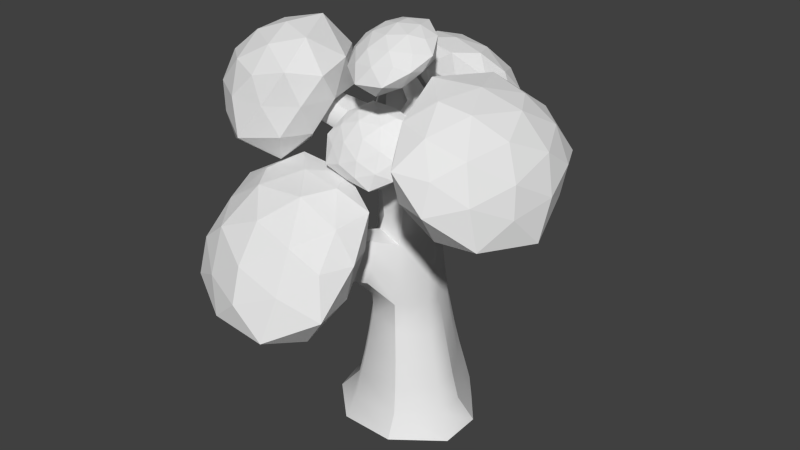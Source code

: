 # Source: deciduousB.blend  (saved by Blender 2.79.0; exported with 4.5.12 LTS)
import bpy
from mathutils import Matrix  # noqa: F401  (used for matrix-valued properties, if any)

bpy.ops.wm.read_factory_settings(use_empty=True)
scene = bpy.context.scene
scene.name = 'Scene'

# ---- collections
col_collection_1 = bpy.data.collections.new('Collection 1'); scene.collection.children.link(col_collection_1)

# ---- materials (node trees are filled in below, after node groups)
mat_trunk = bpy.data.materials.new('trunk')
mat_trunk.alpha_threshold = 0.0
mat_trunk.use_transparent_shadow = False
mat_trunk.roughness = 0.5
mat_deciduousgreen = bpy.data.materials.new('deciduousGreen')
mat_deciduousgreen.alpha_threshold = 0.0
mat_deciduousgreen.use_transparent_shadow = False
mat_deciduousgreen.roughness = 0.5

# ---- node groups
ng_auto_smooth = bpy.data.node_groups.new('Auto Smooth', 'GeometryNodeTree')
_s = ng_auto_smooth.interface.new_socket(name='Geometry', in_out='OUTPUT', socket_type='NodeSocketGeometry')
_s = ng_auto_smooth.interface.new_socket(name='Geometry', in_out='INPUT', socket_type='NodeSocketGeometry')
_s = ng_auto_smooth.interface.new_socket(name='Angle', in_out='INPUT', socket_type='NodeSocketFloat')
_s.subtype = 'ANGLE'
_s.min_value = 0.0
_s.max_value = 3.142
ng_auto_smooth.is_modifier = True
_N = ng_auto_smooth.nodes; _L = ng_auto_smooth.links
n0 = _N.new('NodeGroupOutput'); n0.name = 'Group Output'; n0.location = (480, -100)
n1 = _N.new('NodeGroupInput'); n1.name = 'Group Input'; n1.location = (-420, -300)
n2 = _N.new('NodeGroupInput'); n2.name = 'Group Input.001'; n2.location = (-60, -100)
n3 = _N.new('GeometryNodeSetShadeSmooth'); n3.name = 'Set Shade Smooth'; n3.location = (120, -100)
n3.domain = 'EDGE'
n4 = _N.new('GeometryNodeSetShadeSmooth'); n4.name = 'Set Shade Smooth.001'; n4.location = (300, -100)
n5 = _N.new('GeometryNodeInputMeshEdgeAngle'); n5.name = 'Edge Angle'; n5.location = (-420, -220)
n6 = _N.new('GeometryNodeInputEdgeSmooth'); n6.name = 'Is Edge Smooth'; n6.location = (-60, -160)
n7 = _N.new('GeometryNodeInputShadeSmooth'); n7.name = 'Is Face Smooth'; n7.location = (-240, -340)
n8 = _N.new('FunctionNodeBooleanMath'); n8.name = 'Boolean Math'; n8.location = (-60, -220)
n9 = _N.new('FunctionNodeCompare'); n9.name = 'Compare'; n9.location = (-240, -180)
n9.operation = 'LESS_EQUAL'
_L.new(n5.outputs[0], n9.inputs[0])
_L.new(n4.outputs[0], n0.inputs[0])
_L.new(n1.outputs[1], n9.inputs[1])
_L.new(n9.outputs[0], n8.inputs[0])
_L.new(n7.outputs[0], n8.inputs[1])
_L.new(n2.outputs[0], n3.inputs[0])
_L.new(n6.outputs[0], n3.inputs[1])
_L.new(n3.outputs[0], n4.inputs[0])
_L.new(n8.outputs[0], n3.inputs[2])
n0.is_active_output = True

# ---- material node trees

# ---- world
world_world = bpy.data.worlds.new('World'); scene.world = world_world
world_world.color = (0.05088, 0.05088, 0.05088)
world_world.use_sun_shadow = False
world_world.sun_shadow_jitter_overblur = 0.0
world_world.cycles.sampling_method = 'NONE'
world_world.cycles.sample_map_resolution = 256

# ---- meshes
me_deciduousb = bpy.data.meshes.new('deciduousB')
me_deciduousb.from_pydata([(4.888, -1.821, 0.216), (2.141, 0.9178, 16.68), (-1.061, -3.771, 0.216), (-0.1721, 1.535, 16.8), (1.044, -1.544, 16.35), (-3.61, 1.674, 0.216), (1.019, 1.873, 16.14), (-1.35, 0.6482, 17.19), (3.819, -1.35, 3.149), (-0.4092, -2.001, 17.16), (-0.7014, -2.77, 2.938), (2.07, 4.059, 0.216), (1.786, 3.301, 3.058), (4.789, -1.012, 17.66), (-2.867, 1.352, 3.058), (2.975, -1.031, 6.114), (-0.4151, -2.039, 6.644), (-2.211, 1.085, 6.12), (1.518, 2.647, 6.118), (2.413, -0.5718, 9.441), (-1.734, 0.9347, 9.32), (1.293, 2.202, 9.287), (2.145, -0.7008, 12.31), (-0.2121, -1.256, 12.63), (-1.699, 0.823, 12.27), (1.317, 2.078, 12.46), (2.218, -3.866, 0.216), (4.308, -1.535, 1.635), (1.814, -2.749, 2.992), (-0.6524, -1.568, 15.71), (-1.449, 0.3761, 15.75), (-2.008, -1.023, 3.059), (0.9587, 1.868, 15.02), (1.022, -1.966, 15.5), (-1.216, -0.9761, 15.59), (1.952, 3.705, 1.529), (-0.2995, 1.723, 15.21), (3.484, 0.394, 3.024), (2.479, 1.065, 15.3), (1.656, -0.7767, 17.06), (2.022, 0.611, 13.83), (-0.8675, -3.175, 1.388), (-3.416, -1.555, 0.216), (-0.3815, 1.891, 14.41), (-3.27, 1.517, 1.529), (-1.352, 4.271, 0.216), (-0.7824, 2.905, 3.16), (-1.041, -0.7302, 13.93), (4.804, 0.7335, 0.216), (1.343, -1.377, 13.89), (1.344, -2.173, 6.177), (-1.393, -0.9195, 6.518), (-0.5817, 2.426, 6.193), (2.653, 0.5279, 5.996), (3.38, -1.185, 4.622), (-0.5458, -2.389, 4.684), (1.642, 2.949, 4.587), (-2.514, 1.208, 4.587), (1.666, -2.207, 9.954), (-1.754, -0.6496, 9.914), (-0.4554, 2.124, 9.33), (2.159, 0.5875, 9.283), (1.397, 2.388, 7.697), (2.566, -0.7498, 7.78), (-0.4097, -2.011, 7.965), (-1.941, 0.9883, 7.733), (1.183, -1.447, 12.46), (-1.091, -0.6586, 12.48), (-2.557, 3.798, 13.71), (2.012, 0.6476, 12.31), (-1.528, 0.947, 10.88), (1.184, 2.09, 10.82), (2.048, -0.4744, 10.92), (-0.2699, -1.505, 11.94), (-1.315, -0.5811, 11.1), (1.938, 0.6056, 10.71), (1.033, -1.497, 11.34), (1.147, -1.98, 7.822), (-0.504, 2.241, 7.762), (-1.349, -1.251, 8.284), (-0.4099, 2.005, 10.52), (-0.6742, 2.647, 4.675), (-1.745, -0.9128, 4.601), (3.044, 0.4772, 4.506), (2.234, 0.5882, 7.569), (1.603, -2.458, 4.494), (3.9, 0.4137, 1.54), (0.8695, 1.919, 13.92), (-1.392, 0.8845, 13.76), (2.0, -3.062, 1.494), (2.251, 2.149, 18.04), (-0.2293, -1.337, 14.02), (-0.9751, 3.365, 1.743), (-2.306, -1.148, 1.529), (2.357, -0.7472, 13.56), (-2.127, 2.302, 13.0), (0.5921, 3.435, 13.01), (-0.7183, 2.746, 14.56), (-2.705, 5.082, 13.78), (-1.987, 2.411, 11.78), (0.4146, 3.417, 11.78), (-0.8358, 3.029, 11.52), (0.3575, 3.293, 14.21), (-1.874, 2.362, 14.21), (-0.1738, 4.796, 13.71), (-1.341, 4.237, 15.04), (3.43, -0.2907, 17.19), (-2.411, 3.883, 12.66), (-0.3372, 4.752, 12.66), (-1.415, 4.415, 12.39), (-0.3625, 4.662, 14.69), (-2.35, 3.834, 14.6), (-0.9857, 5.803, 13.78), (-1.856, 5.468, 14.72), (-2.065, 5.966, 13.8), (-2.436, 4.95, 13.07), (-1.08, 5.518, 13.07), (-1.885, 5.536, 12.83), (-1.086, 5.46, 14.46), (-2.39, 4.913, 14.46), (2.755, -1.917, 17.06), (5.686, -1.643, 17.34), (2.664, -2.297, 15.99), (3.671, 0.07327, 15.99), (3.052, -1.243, 17.29), (3.42, -0.2977, 14.8), (2.768, -1.873, 14.8), (3.237, -1.147, 14.56), (4.248, -2.333, 17.66), (-2.448, -6.935, 11.25), (4.144, -2.753, 16.66), (5.012, -0.6412, 16.66), (4.518, -1.672, 17.77), (4.792, -1.012, 15.64), (4.25, -2.335, 15.64), (4.542, -1.682, 15.54), (5.33, -2.512, 17.34), (6.092, -2.317, 16.69), (5.604, -2.882, 16.68), (6.141, -1.571, 16.68), (5.681, -2.148, 17.46), (5.688, -1.643, 16.01), (5.332, -2.514, 16.01), (5.684, -2.149, 15.9), (0.6944, -3.352, 10.46), (-1.912, -2.402, 10.78), (-0.8646, -3.162, 9.227), (-0.6928, -2.738, 12.21), (-1.569, -2.374, 11.73), (0.1585, -3.046, 11.93), (0.2751, -3.245, 9.442), (-1.749, -2.583, 9.58), (-0.1891, -4.817, 10.94), (-2.356, -3.885, 11.0), (-1.379, -4.428, 9.773), (-1.27, -4.162, 12.22), (-1.98, -3.87, 11.88), (-0.5778, -4.43, 11.95), (-0.5629, -4.706, 10.01), (-2.176, -4.034, 10.13), (-1.611, -6.969, 11.27), (-3.003, -6.281, 11.26), (-2.351, -6.679, 10.45), (-2.278, -6.5, 12.06), (-2.657, -6.11, 11.91), (-1.735, -6.488, 11.91), (-1.755, -6.655, 10.58), (-2.76, -6.243, 10.58), (2.158, 0.3856, 18.6), (-0.007626, 0.9946, 18.19), (-0.6841, -0.5371, 18.39), (0.4516, -1.554, 18.09), (-0.9144, 0.3588, 18.14), (-0.4269, -1.791, 18.25), (1.586, -0.7563, 17.89), (0.2612, -0.1233, 18.32), (0.68, 2.785, 18.03), (1.559, 2.746, 17.67), (2.054, 1.649, 18.85), (0.5412, 2.314, 18.85), (1.483, 2.496, 18.66), (1.187, 1.655, 19.26), (-2.307, -0.2677, 17.63), (-1.289, -2.224, 17.69), (-1.387, -2.003, 16.91), (-2.282, -0.4448, 16.95), (-1.903, -1.552, 16.61), (-1.758, -1.359, 18.64), (-2.426, -0.6886, 18.47), (-1.136, -1.99, 18.35), (1.228, -0.559, 19.98), (2.064, -1.288, 19.53), (1.395, -1.234, 19.69), (2.122, -0.542, 20.06), (-4.625, -2.338, 19.0), (-4.742, -1.486, 18.4), (-4.203, -2.881, 18.84), (-4.34, -2.693, 18.12), (-4.579, -1.543, 17.87), (-4.848, -2.391, 18.03), (-4.316, -2.127, 19.48), (-4.532, -1.566, 18.94), (-4.002, -2.565, 19.29), (-0.7102, 0.8274, 20.01), (-0.9189, 1.374, 19.53), (-1.371, 0.4763, 19.9), (-1.579, 1.023, 19.42), (3.334, 2.558, 0.216), (-2.012, 0.07779, 6.332), (-1.921, 0.1219, 9.636), (-1.586, 0.0229, 12.38), (1.695, 1.523, 16.37), (2.262, 1.659, 6.024), (1.888, 1.471, 9.304), (1.817, 1.451, 12.39), (-1.558, 0.1626, 11.11), (1.718, 1.428, 10.77), (-1.869, -0.1259, 8.03), (-2.294, 0.08861, 4.623), (2.501, 1.789, 4.546), (2.133, 1.516, 7.738), (-1.592, -0.3757, 15.53), (1.821, 1.61, 15.15), (-2.6, 0.1055, 3.093), (1.577, 1.383, 13.87), (-1.364, -0.09633, 13.86), (-3.666, 0.02933, 0.216), (2.614, 1.983, 3.118), (2.836, 2.217, 1.614), (-2.948, 0.1394, 1.59), (0.103, 0.6414, 18.55), (-0.6841, -0.5371, 18.39), (2.035, 2.565, 17.84), (0.8255, 2.029, 19.22), (1.846, 2.183, 18.87), (-2.276, -0.9376, 16.5), (-2.31, -0.9093, 18.8), (-4.837, -1.968, 18.95), (-4.922, -2.071, 17.98), (-4.437, -1.821, 19.5), (-0.7745, 1.214, 19.9), (-1.632, 0.7581, 19.74), (1.513, -2.312, 22.34), (1.918, -2.618, 22.18), (1.61, -2.749, 22.21), (1.965, -2.182, 22.54), (1.668, -1.971, 20.64), (1.547, -1.391, 20.94), (1.939, -1.513, 21.49), (2.064, -1.938, 20.97), (-1.926, -5.787, 11.12), (-2.172, -2.74, 14.68), (1.974, -5.271, 12.93), (1.239, -8.939, 8.943), (-4.36, -9.181, 9.285), (-6.255, -5.499, 12.46), (0.2557, -5.405, 15.92), (2.106, -8.803, 13.05), (-1.654, -11.19, 11.01), (-5.723, -9.147, 12.68), (-4.54, -5.662, 15.78), (-1.913, -8.968, 14.77), (0.3266, -5.116, 11.76), (-2.054, -3.521, 12.44), (0.4103, -3.507, 13.93), (-4.913, -3.192, 13.6), (-4.38, -5.142, 11.32), (-0.2284, -6.905, 9.288), (2.176, -6.952, 10.87), (-3.325, -7.269, 9.602), (-1.698, -9.381, 8.567), (-5.627, -7.497, 10.78), (-3.942, -3.434, 16.13), (-6.533, -5.065, 14.72), (1.904, -4.846, 14.88), (-0.6188, -3.673, 15.99), (2.776, -9.482, 10.85), (2.792, -7.024, 13.04), (-3.248, -10.96, 9.664), (0.1381, -11.14, 9.415), (-6.33, -7.48, 12.62), (-5.793, -9.692, 10.7), (-2.165, -5.196, 16.21), (1.598, -6.982, 14.63), (0.5231, -10.27, 11.81), (-3.937, -10.47, 11.62), (-5.602, -7.359, 14.35), (-0.617, -7.154, 15.82), (-3.465, -7.303, 15.7), (0.4342, -9.151, 14.08), (-1.758, -10.53, 12.89), (-4.169, -9.39, 13.89), (-1.764, 5.034, 13.78), (1.106, 7.572, 12.39), (0.998, 5.367, 16.22), (-2.804, 2.967, 17.3), (-5.641, 4.897, 14.02), (-3.454, 7.388, 11.02), (0.9507, 8.241, 15.64), (-1.052, 5.994, 18.51), (-5.161, 5.823, 17.2), (-5.356, 8.003, 13.61), (-1.653, 9.564, 12.79), (-2.695, 8.519, 16.18), (-0.07074, 4.91, 14.96), (-0.02689, 5.821, 12.61), (1.602, 6.359, 14.39), (-0.8995, 7.573, 10.7), (-2.561, 5.801, 11.87), (-2.179, 3.383, 15.3), (-0.5453, 3.925, 17.02), (-3.863, 4.481, 13.55), (-4.65, 3.589, 15.69), (-4.862, 6.144, 12.38), (0.192, 9.435, 11.88), (-2.624, 9.316, 10.97), (1.875, 6.862, 16.23), (1.591, 8.288, 14.12), (-1.785, 4.027, 18.96), (0.5179, 5.42, 17.9), (-6.277, 5.077, 15.82), (-4.674, 3.898, 18.04), (-4.71, 7.909, 12.19), (-6.316, 6.494, 13.59), (-0.0576, 9.101, 14.04), (0.3591, 7.211, 17.41), (-3.24, 5.737, 18.28), (-5.766, 6.949, 15.45), (-3.646, 8.961, 12.89), (-0.5961, 8.698, 16.09), (-2.159, 9.464, 14.38), (-1.834, 7.33, 17.7), (-4.173, 7.225, 16.95), (-4.354, 8.528, 14.89), (-3.845, -2.098, 18.34), (-6.564, -3.02, 15.89), (-7.01, -0.04389, 18.47), (-3.68, 0.2578, 21.31), (-2.112, -3.705, 20.86), (-3.626, -5.477, 17.65), (-9.396, -2.327, 18.52), (-8.132, -0.6864, 21.43), (-5.453, -2.855, 22.87), (-5.146, -5.765, 20.78), (-7.651, -5.483, 18.15), (-8.366, -3.916, 21.07), (-5.128, -0.6895, 18.07), (-4.478, -2.249, 16.45), (-6.947, -1.14, 16.82), (-4.587, -4.559, 15.89), (-2.978, -3.713, 17.5), (-2.871, -0.4767, 19.4), (-5.426, 0.548, 19.82), (-2.209, -2.759, 19.36), (-2.369, -1.673, 21.31), (-2.701, -4.8, 19.35), (-7.693, -4.896, 16.37), (-5.788, -6.432, 17.38), (-8.917, -0.7411, 18.21), (-8.81, -2.639, 16.96), (-6.429, 0.4789, 22.07), (-7.978, 0.1345, 20.08), (-3.479, -3.433, 22.55), (-4.489, -1.084, 23.1), (-4.402, -5.966, 19.36), (-3.258, -5.302, 21.22), (-8.95, -4.049, 18.1), (-9.172, -1.261, 19.98), (-6.877, -1.555, 22.53), (-5.132, -4.521, 22.13), (-6.436, -6.075, 19.43), (-9.365, -3.141, 19.81), (-8.313, -4.97, 19.6), (-8.57, -2.196, 21.48), (-7.026, -3.44, 22.3), (-6.867, -5.155, 21.14), (4.984, -1.889, 16.31), (6.924, -5.968, 15.37), (4.262, -5.724, 18.85), (3.523, -0.6828, 20.3), (7.209, 2.218, 17.9), (9.001, -0.8271, 14.97), (7.191, -6.715, 18.78), (5.556, -4.067, 21.48), (7.356, 0.4574, 21.01), (10.04, 0.4492, 18.02), (10.01, -3.977, 16.69), (8.913, -3.038, 20.01), (4.442, -4.077, 17.65), (5.706, -4.052, 15.46), (5.18, -6.458, 17.0), (8.056, -3.501, 14.13), (7.004, -1.205, 15.31), (3.86, -1.134, 18.13), (3.446, -3.536, 19.71), (6.065, 0.4944, 17.01), (5.218, 1.389, 19.14), (8.294, 1.014, 16.38), (9.189, -5.707, 15.41), (10.46, -2.501, 15.07), (5.398, -7.283, 18.97), (7.186, -7.284, 17.15), (4.03, -2.605, 21.93), (4.503, -5.384, 20.6), (7.455, 2.218, 19.88), (5.325, 0.658, 21.58), (9.9, 0.07078, 16.49), (9.174, 2.238, 17.95), (8.819, -5.843, 17.62), (6.216, -5.861, 20.36), (6.299, -1.68, 21.68), (8.916, 0.9421, 19.64), (10.5, -1.614, 17.16), (8.187, -5.282, 19.56), (9.81, -3.661, 18.33), (7.228, -3.702, 21.09), (8.259, -1.105, 20.81), (9.854, -1.079, 19.11), (1.483, 2.496, 18.66), (3.531, 4.278, 17.12), (4.177, 1.848, 19.46), (1.339, 0.2751, 21.1), (-1.242, 2.727, 19.98), (0.03054, 4.93, 17.62), (4.61, 4.196, 19.51), (3.477, 2.092, 21.79), (0.1859, 2.709, 22.16), (-0.6103, 5.172, 20.06), (2.138, 6.129, 18.51), (2.155, 4.692, 21.1), (2.974, 1.888, 18.85), (2.51, 3.102, 17.39), (4.271, 2.894, 18.12), (1.696, 4.847, 16.64), (0.562, 3.554, 17.71), (1.289, 0.9214, 19.55), (3.039, 0.7858, 20.31), (-0.1474, 2.357, 19.08), (-0.3121, 1.289, 20.65), (-0.8347, 3.915, 18.81), (3.089, 5.798, 17.29), (0.8968, 6.203, 17.53), (5.016, 2.874, 19.39), (4.549, 4.399, 18.2), (2.682, 0.691, 22.0), (4.168, 1.685, 20.74), (-1.01, 2.588, 21.37), (0.4503, 1.104, 22.25), (-0.4715, 5.196, 18.82), (-1.495, 4.077, 20.1), (3.63, 5.397, 18.85), (4.375, 3.051, 20.73), (1.822, 2.196, 22.27), (-0.5187, 3.966, 21.27), (0.5717, 5.959, 19.18), (3.672, 4.604, 20.39), (2.202, 5.726, 19.78), (2.969, 3.364, 21.7), (1.071, 3.716, 21.91), (0.5933, 5.173, 20.73), (1.807, -2.334, 21.85), (2.866, -0.8368, 23.04), (3.714, -2.913, 22.18), (2.08, -4.459, 20.98), (-0.1092, -3.245, 21.74), (0.3735, -1.138, 22.85), (3.421, -2.373, 23.6), (3.034, -4.291, 22.62), (0.8353, -4.498, 22.42), (-0.06195, -2.694, 23.3), (1.523, -1.399, 24.06), (1.731, -3.301, 23.7), (2.923, -2.544, 21.82), (2.414, -1.315, 22.15), (3.609, -1.785, 22.55), (1.538, -0.4528, 22.92), (1.007, -1.498, 22.11), (1.969, -3.286, 21.02), (3.14, -3.76, 21.47), (0.7303, -2.698, 21.53), (0.7841, -3.983, 21.17), (-0.03918, -2.187, 22.3), (2.253, -0.6167, 23.95), (0.6949, -0.76, 23.81), (4.068, -2.606, 22.98), (3.484, -1.487, 23.57), (2.862, -4.912, 21.72), (3.697, -3.796, 22.36), (0.02556, -4.188, 22.01), (1.276, -5.058, 21.58), (-0.03138, -1.903, 23.18), (-0.5596, -3.032, 22.57), (2.602, -1.726, 24.01), (3.467, -3.397, 23.16), (1.964, -4.646, 22.47), (0.1609, -3.702, 22.86), (0.5466, -1.915, 23.83), (2.717, -2.841, 23.8), (1.604, -2.275, 24.05), (2.474, -3.943, 23.21), (1.212, -4.059, 23.1), (0.6743, -3.028, 23.62), (-1.061, 1.057, 19.78), (-0.5267, 2.141, 19.73), (-0.1728, 1.082, 20.45), (-1.011, -0.05062, 20.42), (-2.141, 0.593, 19.78), (-1.832, 1.831, 19.36), (-0.3292, 2.203, 21.09), (-0.6615, 0.7402, 21.62), (-2.231, 0.3932, 21.14), (-2.798, 1.67, 20.25), (-1.635, 2.772, 20.34), (-1.732, 1.761, 21.38), (-0.4945, 1.022, 20.05), (-0.6814, 1.574, 19.56), (-0.1644, 1.633, 20.09), (-1.162, 2.158, 19.3), (-1.43, 1.424, 19.38), (-0.9535, 0.3771, 19.93), (-0.4566, 0.4549, 20.47), (-1.613, 0.7373, 19.63), (-1.668, 0.1376, 20.06), (-2.077, 1.21, 19.54), (-0.9034, 2.865, 19.8), (-1.923, 2.623, 19.47), (0.245, 1.628, 20.81), (-0.1007, 2.438, 20.36), (-0.653, -0.03792, 21.17), (-0.008892, 0.76, 21.1), (-2.489, 0.1882, 20.34), (-1.685, -0.2741, 20.85), (-2.528, 1.824, 19.57), (-2.824, 0.9698, 19.81), (-0.9083, 2.634, 20.71), (-0.3564, 1.449, 21.43), (-1.459, 0.4458, 21.47), (-2.638, 0.9492, 20.71), (-2.345, 2.306, 20.22), (-0.9673, 2.092, 21.36), (-1.732, 2.43, 20.9), (-1.187, 1.221, 21.66), (-2.073, 1.019, 21.38), (-2.415, 1.76, 20.9), (0.41, -2.32, 16.96), (-1.679, -2.517, 17.82), (0.3261, -1.489, 18.88), (2.623, -1.64, 17.59), (1.84, -3.481, 15.76), (-0.641, -3.901, 15.87), (-0.5568, -2.8, 19.18), (1.679, -2.409, 19.14), (2.546, -3.605, 17.38), (0.8107, -4.695, 16.39), (-1.096, -4.234, 17.52), (0.7616, -3.999, 18.27), (0.3103, -1.633, 17.91), (-0.8184, -2.099, 17.19), (-0.8314, -1.749, 18.53), (-1.634, -3.18, 16.54), (-0.243, -2.94, 16.13), (1.529, -1.626, 17.04), (1.512, -1.333, 18.4), (1.157, -2.739, 16.09), (2.469, -2.543, 16.47), (0.6393, -3.803, 15.68), (-2.004, -3.621, 17.72), (-1.392, -4.467, 16.47), (-0.3173, -1.912, 19.46), (-1.404, -2.648, 18.85), (2.6, -1.828, 18.78), (1.107, -1.743, 19.33), (2.607, -3.724, 16.4), (3.223, -2.689, 17.51), (0.09116, -4.499, 16.03), (1.501, -4.423, 15.75), (-1.071, -3.574, 18.48), (0.5406, -2.506, 19.4), (2.359, -2.97, 18.36), (1.84, -4.301, 16.75), (-0.2638, -4.689, 16.84), (0.01803, -3.442, 18.92), (-0.2877, -4.27, 17.94), (1.315, -3.21, 18.87), (1.811, -3.896, 17.86), (0.8204, -4.55, 17.28)], [], [(89, 28, 10, 41), (229, 223, 14, 44), (92, 46, 12, 35), (86, 37, 8, 27), (34, 29, 184, 186), (4, 33, 122, 120), (43, 88, 30, 36), (39, 4, 120, 124), (87, 43, 36, 32), (91, 49, 33, 29), (85, 54, 15, 50), (220, 62, 21, 213), (219, 56, 18, 212), (82, 55, 16, 51), (81, 57, 17, 52), (70, 24, 95, 99), (77, 58, 144, 150), (78, 65, 20, 60), (77, 63, 19, 58), (22, 69, 40, 94), (76, 72, 22, 66), (216, 71, 25, 214), (74, 73, 23, 67), (215, 74, 67, 210), (209, 59, 74, 215), (79, 64, 146, 151), (72, 75, 69, 22), (19, 61, 75, 72), (213, 21, 71, 216), (73, 76, 66, 23), (64, 77, 150, 146), (58, 19, 72, 76), (67, 23, 91, 47), (214, 25, 87, 224), (23, 66, 49, 91), (58, 76, 149, 144), (16, 50, 77, 64), (50, 15, 63, 77), (62, 78, 60, 21), (18, 52, 78, 62), (52, 17, 65, 78), (217, 79, 59, 209), (208, 51, 79, 217), (51, 16, 64, 79), (24, 88, 103, 95), (21, 60, 80, 71), (60, 20, 70, 80), (56, 81, 52, 18), (12, 46, 81, 56), (46, 14, 57, 81), (218, 82, 51, 208), (223, 31, 82, 218), (31, 10, 55, 82), (54, 83, 53, 15), (8, 37, 83, 54), (227, 12, 56, 219), (63, 84, 61, 19), (15, 53, 84, 63), (212, 18, 62, 220), (55, 85, 50, 16), (10, 28, 85, 55), (28, 8, 54, 85), (48, 86, 27, 0), (207, 228, 86, 48), (228, 227, 37, 86), (45, 92, 35, 11), (5, 44, 92, 45), (44, 14, 46, 92), (226, 229, 44, 5), (2, 41, 93, 42), (41, 10, 31, 93), (26, 89, 41, 2), (0, 27, 89, 26), (27, 8, 28, 89), (29, 33, 4, 9), (222, 32, 6, 211), (172, 7, 182, 188), (4, 39, 174, 171), (231, 172, 188, 236), (3, 7, 172, 169), (29, 9, 183, 184), (32, 36, 3, 6), (38, 1, 106, 123), (36, 30, 7, 3), (43, 87, 102, 97), (66, 22, 94, 49), (80, 70, 99, 101), (210, 67, 47, 225), (224, 87, 32, 222), (47, 91, 29, 34), (49, 94, 127, 126), (225, 47, 34, 221), (96, 100, 108, 104), (101, 99, 107, 109), (95, 103, 111, 68), (97, 102, 110, 105), (88, 43, 97, 103), (25, 71, 100, 96), (71, 80, 101, 100), (87, 25, 96, 102), (68, 111, 119, 98), (105, 110, 118, 113), (110, 104, 112, 118), (108, 109, 117, 116), (99, 95, 68, 107), (103, 97, 105, 111), (100, 101, 109, 108), (102, 96, 104, 110), (117, 115, 98, 114), (116, 117, 114, 112), (112, 114, 113, 118), (114, 98, 119, 113), (109, 107, 115, 117), (104, 108, 116, 112), (107, 68, 98, 115), (111, 105, 113, 119), (126, 127, 135, 134), (124, 120, 128, 132), (122, 126, 134, 130), (125, 123, 131, 133), (33, 49, 126, 122), (40, 38, 123, 125), (94, 40, 125, 127), (1, 39, 124, 106), (133, 131, 139, 141), (131, 13, 121, 139), (135, 133, 141, 143), (13, 132, 140, 121), (120, 122, 130, 128), (106, 124, 132, 13), (127, 125, 133, 135), (123, 106, 13, 131), (137, 139, 121, 140), (142, 143, 137, 138), (138, 137, 140, 136), (143, 141, 139, 137), (130, 134, 142, 138), (132, 128, 136, 140), (134, 135, 143, 142), (128, 130, 138, 136), (144, 149, 157, 152), (150, 144, 152, 158), (145, 151, 159, 153), (147, 148, 156, 155), (73, 74, 148, 147), (74, 59, 145, 148), (76, 73, 147, 149), (59, 79, 151, 145), (155, 156, 164, 163), (157, 155, 163, 165), (154, 158, 166, 162), (159, 154, 162, 167), (148, 145, 153, 156), (151, 146, 154, 159), (146, 150, 158, 154), (149, 147, 155, 157), (167, 162, 129, 161), (161, 129, 163, 164), (129, 160, 165, 163), (162, 166, 160, 129), (153, 159, 167, 161), (158, 152, 160, 166), (152, 157, 165, 160), (156, 153, 161, 164), (230, 169, 204, 240), (170, 173, 171, 175), (171, 174, 191, 192), (211, 6, 177, 232), (9, 4, 171, 173), (168, 1, 90, 178), (230, 175, 181, 233), (39, 1, 168, 174), (233, 181, 178, 234), (232, 177, 180, 234), (177, 176, 179, 180), (3, 169, 179, 176), (6, 3, 176, 177), (175, 168, 178, 181), (189, 187, 200, 202), (184, 183, 196, 197), (183, 189, 202, 196), (235, 186, 199, 238), (173, 170, 187, 189), (7, 30, 185, 182), (9, 173, 189, 183), (221, 34, 186, 235), (247, 246, 244, 242), (175, 171, 192, 190), (168, 175, 190, 193), (194, 196, 202, 200), (199, 197, 196, 194), (237, 194, 200, 239), (238, 199, 194, 237), (186, 184, 197, 199), (188, 182, 195, 201), (236, 188, 201, 239), (182, 185, 198, 195), (241, 205, 203, 240), (231, 170, 205, 241), (170, 175, 203, 205), (169, 172, 206, 204), (174, 168, 193, 191), (172, 231, 241, 206), (206, 241, 240, 204), (187, 236, 239, 200), (198, 238, 237, 195), (195, 237, 239, 201), (30, 221, 235, 185), (185, 235, 238, 198), (90, 232, 234, 178), (179, 233, 234, 180), (169, 230, 233, 179), (1, 211, 232, 90), (175, 230, 240, 203), (88, 225, 221, 30), (40, 224, 222, 38), (24, 210, 225, 88), (170, 231, 236, 187), (38, 222, 211, 1), (42, 93, 229, 226), (35, 12, 227, 228), (11, 35, 228, 207), (53, 212, 220, 84), (37, 227, 219, 83), (14, 223, 218, 57), (57, 218, 208, 17), (17, 208, 217, 65), (65, 217, 209, 20), (69, 214, 224, 40), (61, 213, 216, 75), (20, 209, 215, 70), (70, 215, 210, 24), (75, 216, 214, 69), (83, 219, 212, 53), (84, 220, 213, 61), (93, 31, 223, 229), (244, 243, 245, 242), (248, 247, 242, 245), (246, 249, 243, 244), (249, 248, 245, 243), (191, 193, 248, 249), (192, 191, 249, 246), (193, 190, 247, 248), (190, 192, 246, 247), (250, 263, 262), (251, 263, 265), (250, 262, 267), (250, 267, 269), (250, 269, 266), (251, 265, 272), (252, 264, 274), (253, 268, 276), (254, 270, 278), (255, 271, 280), (251, 272, 275), (252, 274, 277), (253, 276, 279), (254, 278, 281), (255, 280, 273), (256, 282, 287), (257, 283, 289), (258, 284, 290), (259, 285, 291), (260, 286, 288), (288, 291, 261), (288, 286, 291), (286, 259, 291), (291, 290, 261), (291, 285, 290), (285, 258, 290), (290, 289, 261), (290, 284, 289), (284, 257, 289), (289, 287, 261), (289, 283, 287), (283, 256, 287), (287, 288, 261), (287, 282, 288), (282, 260, 288), (273, 286, 260), (273, 280, 286), (280, 259, 286), (281, 285, 259), (281, 278, 285), (278, 258, 285), (279, 284, 258), (279, 276, 284), (276, 257, 284), (277, 283, 257), (277, 274, 283), (274, 256, 283), (275, 282, 256), (275, 272, 282), (272, 260, 282), (280, 281, 259), (280, 271, 281), (271, 254, 281), (278, 279, 258), (278, 270, 279), (270, 253, 279), (276, 277, 257), (276, 268, 277), (268, 252, 277), (274, 275, 256), (274, 264, 275), (264, 251, 275), (272, 273, 260), (272, 265, 273), (265, 255, 273), (266, 271, 255), (266, 269, 271), (269, 254, 271), (269, 270, 254), (269, 267, 270), (267, 253, 270), (267, 268, 253), (267, 262, 268), (262, 252, 268), (265, 266, 255), (265, 263, 266), (263, 250, 266), (262, 264, 252), (262, 263, 264), (263, 251, 264), (292, 305, 304), (293, 305, 307), (292, 304, 309), (292, 309, 311), (292, 311, 308), (293, 307, 314), (294, 306, 316), (295, 310, 318), (296, 312, 320), (297, 313, 322), (293, 314, 317), (294, 316, 319), (295, 318, 321), (296, 320, 323), (297, 322, 315), (298, 324, 329), (299, 325, 331), (300, 326, 332), (301, 327, 333), (302, 328, 330), (330, 333, 303), (330, 328, 333), (328, 301, 333), (333, 332, 303), (333, 327, 332), (327, 300, 332), (332, 331, 303), (332, 326, 331), (326, 299, 331), (331, 329, 303), (331, 325, 329), (325, 298, 329), (329, 330, 303), (329, 324, 330), (324, 302, 330), (315, 328, 302), (315, 322, 328), (322, 301, 328), (323, 327, 301), (323, 320, 327), (320, 300, 327), (321, 326, 300), (321, 318, 326), (318, 299, 326), (319, 325, 299), (319, 316, 325), (316, 298, 325), (317, 324, 298), (317, 314, 324), (314, 302, 324), (322, 323, 301), (322, 313, 323), (313, 296, 323), (320, 321, 300), (320, 312, 321), (312, 295, 321), (318, 319, 299), (318, 310, 319), (310, 294, 319), (316, 317, 298), (316, 306, 317), (306, 293, 317), (314, 315, 302), (314, 307, 315), (307, 297, 315), (308, 313, 297), (308, 311, 313), (311, 296, 313), (311, 312, 296), (311, 309, 312), (309, 295, 312), (309, 310, 295), (309, 304, 310), (304, 294, 310), (307, 308, 297), (307, 305, 308), (305, 292, 308), (304, 306, 294), (304, 305, 306), (305, 293, 306), (334, 347, 346), (335, 347, 349), (334, 346, 351), (334, 351, 353), (334, 353, 350), (335, 349, 356), (336, 348, 358), (337, 352, 360), (338, 354, 362), (339, 355, 364), (335, 356, 359), (336, 358, 361), (337, 360, 363), (338, 362, 365), (339, 364, 357), (340, 366, 371), (341, 367, 373), (342, 368, 374), (343, 369, 375), (344, 370, 372), (372, 375, 345), (372, 370, 375), (370, 343, 375), (375, 374, 345), (375, 369, 374), (369, 342, 374), (374, 373, 345), (374, 368, 373), (368, 341, 373), (373, 371, 345), (373, 367, 371), (367, 340, 371), (371, 372, 345), (371, 366, 372), (366, 344, 372), (357, 370, 344), (357, 364, 370), (364, 343, 370), (365, 369, 343), (365, 362, 369), (362, 342, 369), (363, 368, 342), (363, 360, 368), (360, 341, 368), (361, 367, 341), (361, 358, 367), (358, 340, 367), (359, 366, 340), (359, 356, 366), (356, 344, 366), (364, 365, 343), (364, 355, 365), (355, 338, 365), (362, 363, 342), (362, 354, 363), (354, 337, 363), (360, 361, 341), (360, 352, 361), (352, 336, 361), (358, 359, 340), (358, 348, 359), (348, 335, 359), (356, 357, 344), (356, 349, 357), (349, 339, 357), (350, 355, 339), (350, 353, 355), (353, 338, 355), (353, 354, 338), (353, 351, 354), (351, 337, 354), (351, 352, 337), (351, 346, 352), (346, 336, 352), (349, 350, 339), (349, 347, 350), (347, 334, 350), (346, 348, 336), (346, 347, 348), (347, 335, 348), (376, 389, 388), (377, 389, 391), (376, 388, 393), (376, 393, 395), (376, 395, 392), (377, 391, 398), (378, 390, 400), (379, 394, 402), (380, 396, 404), (381, 397, 406), (377, 398, 401), (378, 400, 403), (379, 402, 405), (380, 404, 407), (381, 406, 399), (382, 408, 413), (383, 409, 415), (384, 410, 416), (385, 411, 417), (386, 412, 414), (414, 417, 387), (414, 412, 417), (412, 385, 417), (417, 416, 387), (417, 411, 416), (411, 384, 416), (416, 415, 387), (416, 410, 415), (410, 383, 415), (415, 413, 387), (415, 409, 413), (409, 382, 413), (413, 414, 387), (413, 408, 414), (408, 386, 414), (399, 412, 386), (399, 406, 412), (406, 385, 412), (407, 411, 385), (407, 404, 411), (404, 384, 411), (405, 410, 384), (405, 402, 410), (402, 383, 410), (403, 409, 383), (403, 400, 409), (400, 382, 409), (401, 408, 382), (401, 398, 408), (398, 386, 408), (406, 407, 385), (406, 397, 407), (397, 380, 407), (404, 405, 384), (404, 396, 405), (396, 379, 405), (402, 403, 383), (402, 394, 403), (394, 378, 403), (400, 401, 382), (400, 390, 401), (390, 377, 401), (398, 399, 386), (398, 391, 399), (391, 381, 399), (392, 397, 381), (392, 395, 397), (395, 380, 397), (395, 396, 380), (395, 393, 396), (393, 379, 396), (393, 394, 379), (393, 388, 394), (388, 378, 394), (391, 392, 381), (391, 389, 392), (389, 376, 392), (388, 390, 378), (388, 389, 390), (389, 377, 390), (418, 431, 430), (419, 431, 433), (418, 430, 435), (418, 435, 437), (418, 437, 434), (419, 433, 440), (420, 432, 442), (421, 436, 444), (422, 438, 446), (423, 439, 448), (419, 440, 443), (420, 442, 445), (421, 444, 447), (422, 446, 449), (423, 448, 441), (424, 450, 455), (425, 451, 457), (426, 452, 458), (427, 453, 459), (428, 454, 456), (456, 459, 429), (456, 454, 459), (454, 427, 459), (459, 458, 429), (459, 453, 458), (453, 426, 458), (458, 457, 429), (458, 452, 457), (452, 425, 457), (457, 455, 429), (457, 451, 455), (451, 424, 455), (455, 456, 429), (455, 450, 456), (450, 428, 456), (441, 454, 428), (441, 448, 454), (448, 427, 454), (449, 453, 427), (449, 446, 453), (446, 426, 453), (447, 452, 426), (447, 444, 452), (444, 425, 452), (445, 451, 425), (445, 442, 451), (442, 424, 451), (443, 450, 424), (443, 440, 450), (440, 428, 450), (448, 449, 427), (448, 439, 449), (439, 422, 449), (446, 447, 426), (446, 438, 447), (438, 421, 447), (444, 445, 425), (444, 436, 445), (436, 420, 445), (442, 443, 424), (442, 432, 443), (432, 419, 443), (440, 441, 428), (440, 433, 441), (433, 423, 441), (434, 439, 423), (434, 437, 439), (437, 422, 439), (437, 438, 422), (437, 435, 438), (435, 421, 438), (435, 436, 421), (435, 430, 436), (430, 420, 436), (433, 434, 423), (433, 431, 434), (431, 418, 434), (430, 432, 420), (430, 431, 432), (431, 419, 432), (460, 473, 472), (461, 473, 475), (460, 472, 477), (460, 477, 479), (460, 479, 476), (461, 475, 482), (462, 474, 484), (463, 478, 486), (464, 480, 488), (465, 481, 490), (461, 482, 485), (462, 484, 487), (463, 486, 489), (464, 488, 491), (465, 490, 483), (466, 492, 497), (467, 493, 499), (468, 494, 500), (469, 495, 501), (470, 496, 498), (498, 501, 471), (498, 496, 501), (496, 469, 501), (501, 500, 471), (501, 495, 500), (495, 468, 500), (500, 499, 471), (500, 494, 499), (494, 467, 499), (499, 497, 471), (499, 493, 497), (493, 466, 497), (497, 498, 471), (497, 492, 498), (492, 470, 498), (483, 496, 470), (483, 490, 496), (490, 469, 496), (491, 495, 469), (491, 488, 495), (488, 468, 495), (489, 494, 468), (489, 486, 494), (486, 467, 494), (487, 493, 467), (487, 484, 493), (484, 466, 493), (485, 492, 466), (485, 482, 492), (482, 470, 492), (490, 491, 469), (490, 481, 491), (481, 464, 491), (488, 489, 468), (488, 480, 489), (480, 463, 489), (486, 487, 467), (486, 478, 487), (478, 462, 487), (484, 485, 466), (484, 474, 485), (474, 461, 485), (482, 483, 470), (482, 475, 483), (475, 465, 483), (476, 481, 465), (476, 479, 481), (479, 464, 481), (479, 480, 464), (479, 477, 480), (477, 463, 480), (477, 478, 463), (477, 472, 478), (472, 462, 478), (475, 476, 465), (475, 473, 476), (473, 460, 476), (472, 474, 462), (472, 473, 474), (473, 461, 474), (502, 515, 514), (503, 515, 517), (502, 514, 519), (502, 519, 521), (502, 521, 518), (503, 517, 524), (504, 516, 526), (505, 520, 528), (506, 522, 530), (507, 523, 532), (503, 524, 527), (504, 526, 529), (505, 528, 531), (506, 530, 533), (507, 532, 525), (508, 534, 539), (509, 535, 541), (510, 536, 542), (511, 537, 543), (512, 538, 540), (540, 543, 513), (540, 538, 543), (538, 511, 543), (543, 542, 513), (543, 537, 542), (537, 510, 542), (542, 541, 513), (542, 536, 541), (536, 509, 541), (541, 539, 513), (541, 535, 539), (535, 508, 539), (539, 540, 513), (539, 534, 540), (534, 512, 540), (525, 538, 512), (525, 532, 538), (532, 511, 538), (533, 537, 511), (533, 530, 537), (530, 510, 537), (531, 536, 510), (531, 528, 536), (528, 509, 536), (529, 535, 509), (529, 526, 535), (526, 508, 535), (527, 534, 508), (527, 524, 534), (524, 512, 534), (532, 533, 511), (532, 523, 533), (523, 506, 533), (530, 531, 510), (530, 522, 531), (522, 505, 531), (528, 529, 509), (528, 520, 529), (520, 504, 529), (526, 527, 508), (526, 516, 527), (516, 503, 527), (524, 525, 512), (524, 517, 525), (517, 507, 525), (518, 523, 507), (518, 521, 523), (521, 506, 523), (521, 522, 506), (521, 519, 522), (519, 505, 522), (519, 520, 505), (519, 514, 520), (514, 504, 520), (517, 518, 507), (517, 515, 518), (515, 502, 518), (514, 516, 504), (514, 515, 516), (515, 503, 516), (544, 557, 556), (545, 557, 559), (544, 556, 561), (544, 561, 563), (544, 563, 560), (545, 559, 566), (546, 558, 568), (547, 562, 570), (548, 564, 572), (549, 565, 574), (545, 566, 569), (546, 568, 571), (547, 570, 573), (548, 572, 575), (549, 574, 567), (550, 576, 581), (551, 577, 583), (552, 578, 584), (553, 579, 585), (554, 580, 582), (582, 585, 555), (582, 580, 585), (580, 553, 585), (585, 584, 555), (585, 579, 584), (579, 552, 584), (584, 583, 555), (584, 578, 583), (578, 551, 583), (583, 581, 555), (583, 577, 581), (577, 550, 581), (581, 582, 555), (581, 576, 582), (576, 554, 582), (567, 580, 554), (567, 574, 580), (574, 553, 580), (575, 579, 553), (575, 572, 579), (572, 552, 579), (573, 578, 552), (573, 570, 578), (570, 551, 578), (571, 577, 551), (571, 568, 577), (568, 550, 577), (569, 576, 550), (569, 566, 576), (566, 554, 576), (574, 575, 553), (574, 565, 575), (565, 548, 575), (572, 573, 552), (572, 564, 573), (564, 547, 573), (570, 571, 551), (570, 562, 571), (562, 546, 571), (568, 569, 550), (568, 558, 569), (558, 545, 569), (566, 567, 554), (566, 559, 567), (559, 549, 567), (560, 565, 549), (560, 563, 565), (563, 548, 565), (563, 564, 548), (563, 561, 564), (561, 547, 564), (561, 562, 547), (561, 556, 562), (556, 546, 562), (559, 560, 549), (559, 557, 560), (557, 544, 560), (556, 558, 546), (556, 557, 558), (557, 545, 558)])
me_deciduousb.polygons.foreach_set('use_smooth', [1, 1, 1, 1, 1, 1, 1, 1, 1, 1, 1, 1, 1, 1, 1, 1, 1, 1, 1, 1, 1, 1, 1, 1, 1, 1, 1, 1, 1, 1, 1, 1, 1, 1, 1, 1, 1, 1, 1, 1, 1, 1, 1, 1, 1, 1, 1, 1, 1, 1, 1, 1, 1, 1, 1, 1, 1, 1, 1, 1, 1, 1, 1, 1, 1, 1, 1, 1, 1, 1, 1, 1, 1, 1, 1, 1, 1, 1, 1, 1, 1, 1, 1, 1, 1, 1, 1, 1, 1, 1, 1, 1, 1, 1, 1, 1, 1, 1, 1, 1, 1, 1, 1, 1, 1, 1, 1, 1, 1, 1, 1, 1, 1, 1, 1, 1, 1, 1, 1, 1, 1, 1, 1, 1, 1, 1, 1, 1, 1, 1, 1, 1, 1, 1, 1, 1, 1, 1, 1, 1, 1, 1, 1, 1, 1, 1, 1, 1, 1, 1, 1, 1, 1, 1, 1, 1, 1, 1, 1, 1, 1, 1, 1, 1, 1, 1, 1, 1, 1, 1, 1, 1, 1, 1, 1, 1, 1, 1, 1, 1, 1, 1, 1, 1, 1, 1, 1, 1, 1, 1, 1, 1, 1, 1, 1, 1, 1, 1, 1, 1, 1, 1, 1, 1, 1, 1, 1, 1, 1, 1, 1, 1, 1, 1, 1, 1, 1, 1, 1, 1, 1, 1, 1, 1, 1, 1, 1, 1, 1, 1, 1, 1, 1, 1, 1, 1, 1, 1, 1, 1, 1, 1, 1, 1, 0, 0, 0, 0, 0, 0, 0, 0, 0, 0, 0, 0, 0, 0, 0, 0, 0, 0, 0, 0, 0, 0, 0, 0, 0, 0, 0, 0, 0, 0, 0, 0, 0, 0, 0, 0, 0, 0, 0, 0, 0, 0, 0, 0, 0, 0, 0, 0, 0, 0, 0, 0, 0, 0, 0, 0, 0, 0, 0, 0, 0, 0, 0, 0, 0, 0, 0, 0, 0, 0, 0, 0, 0, 0, 0, 0, 0, 0, 0, 0, 0, 0, 0, 0, 0, 0, 0, 0, 0, 0, 0, 0, 0, 0, 0, 0, 0, 0, 0, 0, 0, 0, 0, 0, 0, 0, 0, 0, 0, 0, 0, 0, 0, 0, 0, 0, 0, 0, 0, 0, 0, 0, 0, 0, 0, 0, 0, 0, 0, 0, 0, 0, 0, 0, 0, 0, 0, 0, 0, 0, 0, 0, 0, 0, 0, 0, 0, 0, 0, 0, 0, 0, 0, 0, 0, 0, 0, 0, 0, 0, 0, 0, 0, 0, 0, 0, 0, 0, 0, 0, 0, 0, 0, 0, 0, 0, 0, 0, 0, 0, 0, 0, 0, 0, 0, 0, 0, 0, 0, 0, 0, 0, 0, 0, 0, 0, 0, 0, 0, 0, 0, 0, 0, 0, 0, 0, 0, 0, 0, 0, 0, 0, 0, 0, 0, 0, 0, 0, 0, 0, 0, 0, 0, 0, 0, 0, 0, 0, 0, 0, 0, 0, 0, 0, 0, 0, 0, 0, 0, 0, 0, 0, 0, 0, 0, 0, 0, 0, 0, 0, 0, 0, 0, 0, 0, 0, 0, 0, 0, 0, 0, 0, 0, 0, 0, 0, 0, 0, 0, 0, 0, 0, 0, 0, 0, 0, 0, 0, 0, 0, 0, 0, 0, 0, 0, 0, 0, 0, 0, 0, 0, 0, 0, 0, 0, 0, 0, 0, 0, 0, 0, 0, 0, 0, 0, 0, 0, 0, 0, 0, 0, 0, 0, 0, 0, 0, 0, 0, 0, 0, 0, 0, 0, 0, 0, 0, 0, 0, 0, 0, 0, 0, 0, 0, 0, 0, 0, 0, 0, 0, 0, 0, 0, 0, 0, 0, 0, 0, 0, 0, 0, 0, 0, 0, 0, 0, 0, 0, 0, 0, 0, 0, 0, 0, 0, 0, 0, 0, 0, 0, 0, 0, 0, 0, 0, 0, 0, 0, 0, 0, 0, 0, 0, 0, 0, 0, 0, 0, 0, 0, 0, 0, 0, 0, 0, 0, 0, 0, 0, 0, 0, 0, 0, 0, 0, 0, 0, 0, 0, 0, 0, 0, 0, 0, 0, 0, 0, 0, 0, 0, 0, 0, 0, 0, 0, 0, 0, 0, 0, 0, 0, 0, 0, 0, 0, 0, 0, 0, 0, 0, 0, 0, 0, 0, 0, 0, 0, 0, 0, 0, 0, 0, 0, 0, 0, 0, 0, 0, 0, 0, 0, 0, 0, 0, 0, 0, 0, 0, 0, 0, 0, 0, 0, 0, 0, 0, 0, 0, 0, 0, 0, 0, 0, 0, 0, 0, 0, 0, 0, 0, 0, 0, 0, 0, 0, 0, 0, 0, 0, 0, 0, 0, 0, 0, 0, 0, 0, 0, 0, 0, 0, 0, 0, 0, 0, 0, 0, 0, 0, 0, 0, 0, 0, 0, 0, 0, 0, 0, 0, 0, 0, 0, 0, 0, 0, 0, 0, 0, 0, 0, 0, 0, 0, 0, 0, 0, 0, 0, 0, 0, 0, 0, 0, 0, 0, 0, 0, 0, 0, 0, 0, 0, 0, 0, 0, 0, 0, 0, 0, 0, 0, 0, 0, 0, 0, 0, 0, 0, 0, 0, 0, 0, 0, 0, 0, 0, 0, 0, 0, 0, 0, 0, 0, 0, 0, 0, 0, 0, 0, 0, 0, 0, 0, 0, 0, 0, 0, 0, 0, 0, 0, 0, 0, 0, 0, 0, 0, 0, 0, 0, 0, 0, 0, 0, 0, 0, 0, 0, 0, 0, 0, 0, 0, 0, 0, 0, 0, 0, 0, 0])
me_deciduousb.polygons.foreach_set('material_index', [0, 0, 0, 0, 0, 0, 0, 0, 0, 0, 0, 0, 0, 0, 0, 0, 0, 0, 0, 0, 0, 0, 0, 0, 0, 0, 0, 0, 0, 0, 0, 0, 0, 0, 0, 0, 0, 0, 0, 0, 0, 0, 0, 0, 0, 0, 0, 0, 0, 0, 0, 0, 0, 0, 0, 0, 0, 0, 0, 0, 0, 0, 0, 0, 0, 0, 0, 0, 0, 0, 0, 0, 0, 0, 0, 0, 0, 0, 0, 0, 0, 0, 0, 0, 0, 0, 0, 0, 0, 0, 0, 0, 0, 0, 0, 0, 0, 0, 0, 0, 0, 0, 0, 0, 0, 0, 0, 0, 0, 0, 0, 0, 0, 0, 0, 0, 0, 0, 0, 0, 0, 0, 0, 0, 0, 0, 0, 0, 0, 0, 0, 0, 0, 0, 0, 0, 0, 0, 0, 0, 0, 0, 0, 0, 0, 0, 0, 0, 0, 0, 0, 0, 0, 0, 0, 0, 0, 0, 0, 0, 0, 0, 0, 0, 0, 0, 0, 0, 0, 0, 0, 0, 0, 0, 0, 0, 0, 0, 0, 0, 0, 0, 0, 0, 0, 0, 0, 0, 0, 0, 0, 0, 0, 0, 0, 0, 0, 0, 0, 0, 0, 0, 0, 0, 0, 0, 0, 0, 0, 0, 0, 0, 0, 0, 0, 0, 0, 0, 0, 0, 0, 0, 0, 0, 0, 0, 0, 0, 0, 0, 0, 0, 0, 0, 0, 0, 0, 0, 0, 0, 0, 0, 0, 0, 1, 1, 1, 1, 1, 1, 1, 1, 1, 1, 1, 1, 1, 1, 1, 1, 1, 1, 1, 1, 1, 1, 1, 1, 1, 1, 1, 1, 1, 1, 1, 1, 1, 1, 1, 1, 1, 1, 1, 1, 1, 1, 1, 1, 1, 1, 1, 1, 1, 1, 1, 1, 1, 1, 1, 1, 1, 1, 1, 1, 1, 1, 1, 1, 1, 1, 1, 1, 1, 1, 1, 1, 1, 1, 1, 1, 1, 1, 1, 1, 1, 1, 1, 1, 1, 1, 1, 1, 1, 1, 1, 1, 1, 1, 1, 1, 1, 1, 1, 1, 1, 1, 1, 1, 1, 1, 1, 1, 1, 1, 1, 1, 1, 1, 1, 1, 1, 1, 1, 1, 1, 1, 1, 1, 1, 1, 1, 1, 1, 1, 1, 1, 1, 1, 1, 1, 1, 1, 1, 1, 1, 1, 1, 1, 1, 1, 1, 1, 1, 1, 1, 1, 1, 1, 1, 1, 1, 1, 1, 1, 1, 1, 1, 1, 1, 1, 1, 1, 1, 1, 1, 1, 1, 1, 1, 1, 1, 1, 1, 1, 1, 1, 1, 1, 1, 1, 1, 1, 1, 1, 1, 1, 1, 1, 1, 1, 1, 1, 1, 1, 1, 1, 1, 1, 1, 1, 1, 1, 1, 1, 1, 1, 1, 1, 1, 1, 1, 1, 1, 1, 1, 1, 1, 1, 1, 1, 1, 1, 1, 1, 1, 1, 1, 1, 1, 1, 1, 1, 1, 1, 1, 1, 1, 1, 1, 1, 1, 1, 1, 1, 1, 1, 1, 1, 1, 1, 1, 1, 1, 1, 1, 1, 1, 1, 1, 1, 1, 1, 1, 1, 1, 1, 1, 1, 1, 1, 1, 1, 1, 1, 1, 1, 1, 1, 1, 1, 1, 1, 1, 1, 1, 1, 1, 1, 1, 1, 1, 1, 1, 1, 1, 1, 1, 1, 1, 1, 1, 1, 1, 1, 1, 1, 1, 1, 1, 1, 1, 1, 1, 1, 1, 1, 1, 1, 1, 1, 1, 1, 1, 1, 1, 1, 1, 1, 1, 1, 1, 1, 1, 1, 1, 1, 1, 1, 1, 1, 1, 1, 1, 1, 1, 1, 1, 1, 1, 1, 1, 1, 1, 1, 1, 1, 1, 1, 1, 1, 1, 1, 1, 1, 1, 1, 1, 1, 1, 1, 1, 1, 1, 1, 1, 1, 1, 1, 1, 1, 1, 1, 1, 1, 1, 1, 1, 1, 1, 1, 1, 1, 1, 1, 1, 1, 1, 1, 1, 1, 1, 1, 1, 1, 1, 1, 1, 1, 1, 1, 1, 1, 1, 1, 1, 1, 1, 1, 1, 1, 1, 1, 1, 1, 1, 1, 1, 1, 1, 1, 1, 1, 1, 1, 1, 1, 1, 1, 1, 1, 1, 1, 1, 1, 1, 1, 1, 1, 1, 1, 1, 1, 1, 1, 1, 1, 1, 1, 1, 1, 1, 1, 1, 1, 1, 1, 1, 1, 1, 1, 1, 1, 1, 1, 1, 1, 1, 1, 1, 1, 1, 1, 1, 1, 1, 1, 1, 1, 1, 1, 1, 1, 1, 1, 1, 1, 1, 1, 1, 1, 1, 1, 1, 1, 1, 1, 1, 1, 1, 1, 1, 1, 1, 1, 1, 1, 1, 1, 1, 1, 1, 1, 1, 1, 1, 1, 1, 1, 1, 1, 1, 1, 1, 1, 1, 1, 1, 1, 1, 1, 1, 1, 1, 1, 1, 1, 1, 1, 1, 1, 1, 1, 1, 1, 0, 0, 0, 0, 0, 0, 0, 0, 0, 0, 0, 0, 0, 0, 0, 0, 0, 0, 0, 0, 0, 0, 0, 0, 0, 0, 0, 0, 0, 0, 0, 0, 0, 0, 0, 0, 0, 0, 0, 0, 0, 0, 0, 0, 0, 0, 0, 0, 0, 0, 0, 0, 0, 0, 0, 0, 0, 0, 0, 0, 0, 0, 0, 0, 0, 0, 0, 0, 0, 0, 0, 0, 0, 0, 0, 0, 0, 0, 0, 0])
_k = set([(1, 39), (1, 90), (1, 106), (4, 39), (4, 120), (5, 44), (6, 32), (6, 177), (11, 35), (12, 35), (12, 56), (13, 106), (13, 121), (14, 44), (14, 57), (17, 57), (17, 65), (18, 56), (18, 62), (20, 65), (20, 70), (21, 62), (21, 71), (23, 73), (23, 91), (26, 89), (28, 85), (28, 89), (29, 91), (29, 184), (30, 88), (30, 185), (31, 82), (31, 93), (32, 87), (37, 83), (37, 86), (40, 69), (40, 125), (42, 93), (48, 86), (49, 66), (49, 126), (50, 77), (50, 85), (51, 79), (51, 82), (53, 83), (53, 84), (61, 75), (61, 84), (66, 76), (69, 75), (70, 99), (71, 100), (73, 74), (73, 76), (74, 148), (76, 149), (77, 150), (79, 151), (87, 102), (88, 103), (90, 178), (90, 232), (98, 115), (98, 119), (99, 107), (100, 108), (102, 110), (103, 111), (107, 115), (108, 116), (110, 118), (111, 119), (112, 116), (112, 118), (113, 118), (113, 119), (115, 117), (116, 117), (120, 128), (121, 139), (121, 140), (125, 133), (126, 134), (128, 136), (133, 141), (134, 142), (136, 138), (136, 140), (138, 142), (139, 141), (141, 143), (142, 143), (148, 156), (149, 157), (150, 158), (151, 159), (156, 164), (157, 165), (158, 166), (159, 167), (160, 165), (160, 166), (161, 164), (161, 167), (162, 166), (162, 167), (163, 164), (163, 165), (171, 173), (172, 188), (173, 189), (176, 177), (176, 179), (177, 232), (178, 181), (179, 233), (181, 233), (184, 197), (185, 198), (188, 201), (189, 202), (195, 198), (195, 201), (196, 197), (196, 202), (197, 199), (198, 238), (199, 238), (200, 202), (200, 239), (201, 239)])
me_deciduousb.attributes.new('sharp_edge', 'BOOLEAN', 'EDGE').data.foreach_set('value', [ (min(e.vertices), max(e.vertices)) in _k for e in me_deciduousb.edges])
_uv = me_deciduousb.uv_layers.new(name='UVMap')
_uv.uv.foreach_set('vector', [0.75, 0.75, 0.75, 0.75, 0.75, 0.75, 0.75, 0.75, 0.75, 0.75, 0.75, 0.75, 0.75, 0.75, 0.75, 0.75, 0.75, 0.75, 0.75, 0.75, 0.75, 0.75, 0.75, 0.75, 0.75, 0.75, 0.75, 0.75, 0.75, 0.75, 0.75, 0.75, 0.75, 0.75, 0.75, 0.75, 0.75, 0.75, 0.75, 0.75, 0.75, 0.75, 0.75, 0.75, 0.75, 0.75, 0.75, 0.75, 0.75, 0.75, 0.75, 0.75, 0.75, 0.75, 0.75, 0.75, 0.75, 0.75, 0.75, 0.75, 0.75, 0.75, 0.75, 0.75, 0.75, 0.75, 0.75, 0.75, 0.75, 0.75, 0.75, 0.75, 0.75, 0.75, 0.75, 0.75, 0.75, 0.75, 0.75, 0.75, 0.75, 0.75, 0.75, 0.75, 0.75, 0.75, 0.75, 0.75, 0.75, 0.75, 0.75, 0.75, 0.75, 0.75, 0.75, 0.75, 0.75, 0.75, 0.75, 0.75, 0.75, 0.75, 0.75, 0.75, 0.75, 0.75, 0.75, 0.75, 0.75, 0.75, 0.75, 0.75, 0.75, 0.75, 0.75, 0.75, 0.75, 0.75, 0.75, 0.75, 0.75, 0.75, 0.75, 0.75, 0.75, 0.75, 0.75, 0.75, 0.75, 0.75, 0.75, 0.75, 0.75, 0.75, 0.75, 0.75, 0.75, 0.75, 0.75, 0.75, 0.75, 0.75, 0.75, 0.75, 0.75, 0.75, 0.75, 0.75, 0.75, 0.75, 0.75, 0.75, 0.75, 0.75, 0.75, 0.75, 0.75, 0.75, 0.75, 0.75, 0.75, 0.75, 0.75, 0.75, 0.75, 0.75, 0.75, 0.75, 0.75, 0.75, 0.75, 0.75, 0.75, 0.75, 0.75, 0.75, 0.75, 0.75, 0.75, 0.75, 0.75, 0.75, 0.75, 0.75, 0.75, 0.75, 0.75, 0.75, 0.75, 0.75, 0.75, 0.75, 0.75, 0.75, 0.75, 0.75, 0.75, 0.75, 0.75, 0.75, 0.75, 0.75, 0.75, 0.75, 0.75, 0.75, 0.75, 0.75, 0.75, 0.75, 0.75, 0.75, 0.75, 0.75, 0.75, 0.75, 0.75, 0.75, 0.75, 0.75, 0.75, 0.75, 0.75, 0.75, 0.75, 0.75, 0.75, 0.75, 0.75, 0.75, 0.75, 0.75, 0.75, 0.75, 0.75, 0.75, 0.75, 0.75, 0.75, 0.75, 0.75, 0.75, 0.75, 0.75, 0.75, 0.75, 0.75, 0.75, 0.75, 0.75, 0.75, 0.75, 0.75, 0.75, 0.75, 0.75, 0.75, 0.75, 0.75, 0.75, 0.75, 0.75, 0.75, 0.75, 0.75, 0.75, 0.75, 0.75, 0.75, 0.75, 0.75, 0.75, 0.75, 0.75, 0.75, 0.75, 0.75, 0.75, 0.75, 0.75, 0.75, 0.75, 0.75, 0.75, 0.75, 0.75, 0.75, 0.75, 0.75, 0.75, 0.75, 0.75, 0.75, 0.75, 0.75, 0.75, 0.75, 0.75, 0.75, 0.75, 0.75, 0.75, 0.75, 0.75, 0.75, 0.75, 0.75, 0.75, 0.75, 0.75, 0.75, 0.75, 0.75, 0.75, 0.75, 0.75, 0.75, 0.75, 0.75, 0.75, 0.75, 0.75, 0.75, 0.75, 0.75, 0.75, 0.75, 0.75, 0.75, 0.75, 0.75, 0.75, 0.75, 0.75, 0.75, 0.75, 0.75, 0.75, 0.75, 0.75, 0.75, 0.75, 0.75, 0.75, 0.75, 0.75, 0.75, 0.75, 0.75, 0.75, 0.75, 0.75, 0.75, 0.75, 0.75, 0.75, 0.75, 0.75, 0.75, 0.75, 0.75, 0.75, 0.75, 0.75, 0.75, 0.75, 0.75, 0.75, 0.75, 0.75, 0.75, 0.75, 0.75, 0.75, 0.75, 0.75, 0.75, 0.75, 0.75, 0.75, 0.75, 0.75, 0.75, 0.75, 0.75, 0.75, 0.75, 0.75, 0.75, 0.75, 0.75, 0.75, 0.75, 0.75, 0.75, 0.75, 0.75, 0.75, 0.75, 0.75, 0.75, 0.75, 0.75, 0.75, 0.75, 0.75, 0.75, 0.75, 0.75, 0.75, 0.75, 0.75, 0.75, 0.75, 0.75, 0.75, 0.75, 0.75, 0.75, 0.75, 0.75, 0.75, 0.75, 0.75, 0.75, 0.75, 0.75, 0.75, 0.75, 0.75, 0.75, 0.75, 0.75, 0.75, 0.75, 0.75, 0.75, 0.75, 0.75, 0.75, 0.75, 0.75, 0.75, 0.75, 0.75, 0.75, 0.75, 0.75, 0.75, 0.75, 0.75, 0.75, 0.75, 0.75, 0.75, 0.75, 0.75, 0.75, 0.75, 0.75, 0.75, 0.75, 0.75, 0.75, 0.75, 0.75, 0.75, 0.75, 0.75, 0.75, 0.75, 0.75, 0.75, 0.75, 0.75, 0.75, 0.75, 0.75, 0.75, 0.75, 0.75, 0.75, 0.75, 0.75, 0.75, 0.75, 0.75, 0.75, 0.75, 0.75, 0.75, 0.75, 0.75, 0.75, 0.75, 0.75, 0.75, 0.75, 0.75, 0.75, 0.75, 0.75, 0.75, 0.75, 0.75, 0.75, 0.75, 0.75, 0.75, 0.75, 0.75, 0.75, 0.75, 0.75, 0.75, 0.75, 0.75, 0.75, 0.75, 0.75, 0.75, 0.75, 0.75, 0.75, 0.75, 0.75, 0.75, 0.75, 0.75, 0.75, 0.75, 0.75, 0.75, 0.75, 0.75, 0.75, 0.75, 0.75, 0.75, 0.75, 0.75, 0.75, 0.75, 0.75, 0.75, 0.75, 0.75, 0.75, 0.75, 0.75, 0.75, 0.75, 0.75, 0.75, 0.75, 0.75, 0.75, 0.75, 0.75, 0.75, 0.75, 0.75, 0.75, 0.75, 0.75, 0.75, 0.75, 0.75, 0.75, 0.75, 0.75, 0.75, 0.75, 0.75, 0.75, 0.75, 0.75, 0.75, 0.75, 0.75, 0.75, 0.75, 0.75, 0.75, 0.75, 0.75, 0.75, 0.75, 0.75, 0.75, 0.75, 0.75, 0.75, 0.75, 0.75, 0.75, 0.75, 0.75, 0.75, 0.75, 0.75, 0.75, 0.75, 0.75, 0.75, 0.75, 0.75, 0.75, 0.75, 0.75, 0.75, 0.75, 0.75, 0.75, 0.75, 0.75, 0.75, 0.75, 0.75, 0.75, 0.75, 0.75, 0.75, 0.75, 0.75, 0.75, 0.75, 0.75, 0.75, 0.75, 0.75, 0.75, 0.75, 0.75, 0.75, 0.75, 0.75, 0.75, 0.75, 0.75, 0.75, 0.75, 0.75, 0.75, 0.75, 0.75, 0.75, 0.75, 0.75, 0.75, 0.75, 0.75, 0.75, 0.75, 0.75, 0.75, 0.75, 0.75, 0.75, 0.75, 0.75, 0.75, 0.75, 0.75, 0.75, 0.75, 0.75, 0.75, 0.75, 0.75, 0.75, 0.75, 0.75, 0.75, 0.75, 0.75, 0.75, 0.75, 0.75, 0.75, 0.75, 0.75, 0.75, 0.75, 0.75, 0.75, 0.75, 0.75, 0.75, 0.75, 0.75, 0.75, 0.75, 0.75, 0.75, 0.75, 0.75, 0.75, 0.75, 0.75, 0.75, 0.75, 0.75, 0.75, 0.75, 0.75, 0.75, 0.75, 0.75, 0.75, 0.75, 0.75, 0.75, 0.75, 0.75, 0.75, 0.75, 0.75, 0.75, 0.75, 0.75, 0.75, 0.75, 0.75, 0.75, 0.75, 0.75, 0.75, 0.75, 0.75, 0.75, 0.75, 0.75, 0.75, 0.75, 0.75, 0.75, 0.75, 0.75, 0.75, 0.75, 0.75, 0.75, 0.75, 0.75, 0.75, 0.75, 0.75, 0.75, 0.75, 0.75, 0.75, 0.75, 0.75, 0.75, 0.75, 0.75, 0.75, 0.75, 0.75, 0.75, 0.75, 0.75, 0.75, 0.75, 0.75, 0.75, 0.75, 0.75, 0.75, 0.75, 0.75, 0.75, 0.75, 0.75, 0.75, 0.75, 0.75, 0.75, 0.75, 0.75, 0.75, 0.75, 0.75, 0.75, 0.75, 0.75, 0.75, 0.75, 0.75, 0.75, 0.75, 0.75, 0.75, 0.75, 0.75, 0.75, 0.75, 0.75, 0.75, 0.75, 0.75, 0.75, 0.75, 0.75, 0.75, 0.75, 0.75, 0.75, 0.75, 0.75, 0.75, 0.75, 0.75, 0.75, 0.75, 0.75, 0.75, 0.75, 0.75, 0.75, 0.75, 0.75, 0.75, 0.75, 0.75, 0.75, 0.75, 0.75, 0.75, 0.75, 0.75, 0.75, 0.75, 0.75, 0.75, 0.75, 0.75, 0.75, 0.75, 0.75, 0.75, 0.75, 0.75, 0.75, 0.75, 0.75, 0.75, 0.75, 0.75, 0.75, 0.75, 0.75, 0.75, 0.75, 0.75, 0.75, 0.75, 0.75, 0.75, 0.75, 0.75, 0.75, 0.75, 0.75, 0.75, 0.75, 0.75, 0.75, 0.75, 0.75, 0.75, 0.75, 0.75, 0.75, 0.75, 0.75, 0.75, 0.75, 0.75, 0.75, 0.75, 0.75, 0.75, 0.75, 0.75, 0.75, 0.75, 0.75, 0.75, 0.75, 0.75, 0.75, 0.75, 0.75, 0.75, 0.75, 0.75, 0.75, 0.75, 0.75, 0.75, 0.75, 0.75, 0.75, 0.75, 0.75, 0.75, 0.75, 0.75, 0.75, 0.75, 0.75, 0.75, 0.75, 0.75, 0.75, 0.75, 0.75, 0.75, 0.75, 0.75, 0.75, 0.75, 0.75, 0.75, 0.75, 0.75, 0.75, 0.75, 0.75, 0.75, 0.75, 0.75, 0.75, 0.75, 0.75, 0.75, 0.75, 0.75, 0.75, 0.75, 0.75, 0.75, 0.75, 0.75, 0.75, 0.75, 0.75, 0.75, 0.75, 0.75, 0.75, 0.75, 0.75, 0.75, 0.75, 0.75, 0.75, 0.75, 0.75, 0.75, 0.75, 0.75, 0.75, 0.75, 0.75, 0.75, 0.75, 0.75, 0.75, 0.75, 0.75, 0.75, 0.75, 0.75, 0.75, 0.75, 0.75, 0.75, 0.75, 0.75, 0.75, 0.75, 0.75, 0.75, 0.75, 0.75, 0.75, 0.75, 0.75, 0.75, 0.75, 0.75, 0.75, 0.75, 0.75, 0.75, 0.75, 0.75, 0.75, 0.75, 0.75, 0.75, 0.75, 0.75, 0.75, 0.75, 0.75, 0.75, 0.75, 0.75, 0.75, 0.75, 0.75, 0.75, 0.75, 0.75, 0.75, 0.75, 0.75, 0.75, 0.75, 0.75, 0.75, 0.75, 0.75, 0.75, 0.75, 0.75, 0.75, 0.75, 0.75, 0.75, 0.75, 0.75, 0.75, 0.75, 0.75, 0.75, 0.75, 0.75, 0.75, 0.75, 0.75, 0.75, 0.75, 0.75, 0.75, 0.75, 0.75, 0.75, 0.75, 0.75, 0.75, 0.75, 0.75, 0.75, 0.75, 0.75, 0.75, 0.75, 0.75, 0.75, 0.75, 0.75, 0.75, 0.75, 0.75, 0.75, 0.75, 0.75, 0.75, 0.75, 0.75, 0.75, 0.75, 0.75, 0.75, 0.75, 0.75, 0.75, 0.75, 0.75, 0.75, 0.75, 0.75, 0.75, 0.75, 0.75, 0.75, 0.75, 0.75, 0.75, 0.75, 0.75, 0.75, 0.75, 0.75, 0.75, 0.75, 0.75, 0.75, 0.75, 0.75, 0.75, 0.75, 0.75, 0.75, 0.75, 0.75, 0.75, 0.75, 0.75, 0.75, 0.75, 0.75, 0.75, 0.75, 0.75, 0.75, 0.75, 0.75, 0.75, 0.75, 0.75, 0.75, 0.75, 0.75, 0.75, 0.75, 0.75, 0.75, 0.75, 0.75, 0.75, 0.75, 0.75, 0.75, 0.75, 0.75, 0.75, 0.75, 0.75, 0.75, 0.75, 0.75, 0.75, 0.75, 0.75, 0.75, 0.75, 0.75, 0.75, 0.75, 0.75, 0.75, 0.75, 0.75, 0.75, 0.75, 0.75, 0.75, 0.75, 0.75, 0.75, 0.75, 0.75, 0.75, 0.75, 0.75, 0.75, 0.75, 0.75, 0.75, 0.75, 0.75, 0.75, 0.75, 0.75, 0.75, 0.75, 0.75, 0.75, 0.75, 0.75, 0.75, 0.75, 0.75, 0.75, 0.75, 0.75, 0.75, 0.75, 0.75, 0.75, 0.75, 0.75, 0.75, 0.75, 0.75, 0.75, 0.75, 0.75, 0.75, 0.75, 0.75, 0.75, 0.75, 0.75, 0.75, 0.75, 0.75, 0.75, 0.75, 0.75, 0.75, 0.75, 0.75, 0.75, 0.75, 0.75, 0.75, 0.75, 0.75, 0.75, 0.75, 0.75, 0.75, 0.75, 0.75, 0.75, 0.75, 0.75, 0.75, 0.75, 0.75, 0.75, 0.75, 0.75, 0.75, 0.75, 0.75, 0.75, 0.75, 0.75, 0.75, 0.75, 0.75, 0.75, 0.75, 0.75, 0.75, 0.75, 0.75, 0.75, 0.75, 0.75, 0.75, 0.75, 0.75, 0.75, 0.75, 0.75, 0.75, 0.75, 0.75, 0.75, 0.75, 0.75, 0.75, 0.75, 0.75, 0.75, 0.75, 0.75, 0.75, 0.75, 0.75, 0.75, 0.75, 0.75, 0.75, 0.75, 0.75, 0.75, 0.75, 0.75, 0.75, 0.75, 0.75, 0.75, 0.75, 0.75, 0.75, 0.75, 0.75, 0.75, 0.75, 0.75, 0.75, 0.75, 0.75, 0.75, 0.75, 0.75, 0.75, 0.75, 0.75, 0.75, 0.75, 0.75, 0.75, 0.75, 0.75, 0.75, 0.75, 0.75, 0.75, 0.75, 0.75, 0.75, 0.75, 0.75, 0.75, 0.75, 0.75, 0.75, 0.75, 0.75, 0.75, 0.75, 0.75, 0.75, 0.75, 0.75, 0.75, 0.75, 0.75, 0.75, 0.75, 0.75, 0.75, 0.75, 0.75, 0.75, 0.75, 0.75, 0.75, 0.75, 0.75, 0.75, 0.75, 0.75, 0.75, 0.75, 0.75, 0.75, 0.75, 0.75, 0.75, 0.75, 0.75, 0.75, 0.75, 0.75, 0.75, 0.75, 0.75, 0.75, 0.75, 0.75, 0.75, 0.75, 0.75, 0.75, 0.75, 0.75, 0.75, 0.75, 0.75, 0.75, 0.75, 0.75, 0.75, 0.75, 0.75, 0.75, 0.75, 0.75, 0.75, 0.75, 0.75, 0.75, 0.75, 0.75, 0.75, 0.75, 0.75, 0.75, 0.75, 0.75, 0.75, 0.75, 0.75, 0.75, 0.75, 0.75, 0.75, 0.75, 0.75, 0.75, 0.75, 0.75, 0.75, 0.75, 0.75, 0.75, 0.75, 0.75, 0.75, 0.75, 0.75, 0.75, 0.75, 0.75, 0.75, 0.75, 0.75, 0.75, 0.75, 0.75, 0.75, 0.75, 0.75, 0.75, 0.75, 0.75, 0.75, 0.75, 0.75, 0.75, 0.75, 0.75, 0.75, 0.75, 0.75, 0.75, 0.75, 0.75, 0.75, 0.75, 0.75, 0.75, 0.75, 0.75, 0.75, 0.75, 0.75, 0.75, 0.75, 0.75, 0.75, 0.75, 0.75, 0.75, 0.75, 0.75, 0.75, 0.75, 0.75, 0.75, 0.75, 0.75, 0.75, 0.75, 0.75, 0.75, 0.75, 0.75, 0.75, 0.75, 0.75, 0.75, 0.75, 0.75, 0.75, 0.75, 0.75, 0.75, 0.75, 0.75, 0.75, 0.75, 0.75, 0.75, 0.75, 0.75, 0.75, 0.75, 0.75, 0.75, 0.75, 0.75, 0.75, 0.75, 0.75, 0.75, 0.75, 0.75, 0.75, 0.75, 0.75, 0.75, 0.75, 0.75, 0.75, 0.75, 0.75, 0.75, 0.75, 0.75, 0.75, 0.75, 0.75, 0.75, 0.75, 0.75, 0.75, 0.75, 0.75, 0.75, 0.75, 0.75, 0.75, 0.75, 0.75, 0.75, 0.75, 0.75, 0.75, 0.75, 0.75, 0.75, 0.75, 0.75, 0.75, 0.75, 0.75, 0.75, 0.75, 0.75, 0.75, 0.75, 0.75, 0.75, 0.75, 0.75, 0.75, 0.75, 0.75, 0.75, 0.75, 0.75, 0.75, 0.75, 0.75, 0.75, 0.75, 0.75, 0.75, 0.75, 0.75, 0.75, 0.75, 0.75, 0.75, 0.75, 0.75, 0.75, 0.75, 0.75, 0.75, 0.75, 0.75, 0.75, 0.75, 0.75, 0.75, 0.75, 0.75, 0.75, 0.75, 0.75, 0.75, 0.75, 0.75, 0.75, 0.75, 0.75, 0.75, 0.75, 0.75, 0.75, 0.75, 0.75, 0.75, 0.75, 0.75, 0.75, 0.75, 0.75, 0.75, 0.75, 0.75, 0.75, 0.75, 0.75, 0.75, 0.75, 0.75, 0.75, 0.75, 0.75, 0.75, 0.75, 0.75, 0.75, 0.75, 0.75, 0.75, 0.75, 0.75, 0.75, 0.75, 0.75, 0.75, 0.75, 0.75, 0.75, 0.75, 0.75, 0.75, 0.75, 0.75, 0.75, 0.75, 0.75, 0.75, 0.75, 0.75, 0.75, 0.75, 0.75, 0.75, 0.75, 0.75, 0.75, 0.75, 0.75, 0.75, 0.75, 0.75, 0.75, 0.75, 0.75, 0.75, 0.75, 0.75, 0.75, 0.75, 0.75, 0.75, 0.75, 0.75, 0.75, 0.75, 0.75, 0.75, 0.75, 0.75, 0.75, 0.75, 0.75, 0.75, 0.75, 0.75, 0.75, 0.75, 0.75, 0.75, 0.75, 0.75, 0.75, 0.75, 0.75, 0.75, 0.75, 0.75, 0.75, 0.75, 0.75, 0.75, 0.75, 0.75, 0.75, 0.75, 0.75, 0.75, 0.75, 0.75, 0.75, 0.75, 0.75, 0.75, 0.75, 0.75, 0.75, 0.75, 0.75, 0.75, 0.75, 0.75, 0.75, 0.75, 0.75, 0.75, 0.75, 0.75, 0.75, 0.75, 0.75, 0.75, 0.75, 0.75, 0.75, 0.75, 0.75, 0.75, 0.75, 0.75, 0.75, 0.75, 0.75, 0.75, 0.75, 0.75, 0.75, 0.75, 0.75, 0.75, 0.75, 0.75, 0.75, 0.75, 0.75, 0.75, 0.75, 0.75, 0.75, 0.75, 0.75, 0.75, 0.75, 0.75, 0.75, 0.75, 0.75, 0.75, 0.75, 0.75, 0.75, 0.75, 0.75, 0.75, 0.75, 0.75, 0.75, 0.75, 0.75, 0.75, 0.75, 0.75, 0.75, 0.75, 0.75, 0.75, 0.75, 0.75, 0.75, 0.75, 0.75, 0.75, 0.75, 0.75, 0.75, 0.75, 0.75, 0.75, 0.75, 0.75, 0.75, 0.75, 0.75, 0.75, 0.75, 0.75, 0.75, 0.75, 0.75, 0.75, 0.75, 0.75, 0.75, 0.75, 0.75, 0.75, 0.75, 0.75, 0.75, 0.75, 0.75, 0.75, 0.75, 0.75, 0.75, 0.75, 0.75, 0.75, 0.75, 0.75, 0.75, 0.75, 0.75, 0.75, 0.75, 0.75, 0.75, 0.75, 0.75, 0.75, 0.75, 0.75, 0.75, 0.75, 0.75, 0.75, 0.75, 0.75, 0.75, 0.75, 0.75, 0.75, 0.75, 0.75, 0.75, 0.75, 0.75, 0.75, 0.75, 0.75, 0.75, 0.75, 0.75, 0.75, 0.75, 0.75, 0.75, 0.75, 0.75, 0.75, 0.75, 0.75, 0.75, 0.75, 0.75, 0.75, 0.75, 0.75, 0.75, 0.75, 0.75, 0.75, 0.75, 0.75, 0.75, 0.75, 0.75, 0.75, 0.75, 0.75, 0.75, 0.75, 0.75, 0.75, 0.75, 0.75, 0.75, 0.75, 0.75, 0.75, 0.75, 0.75, 0.75, 0.75, 0.75, 0.75, 0.75, 0.75, 0.75, 0.75, 0.75, 0.75, 0.75, 0.75, 0.75, 0.75, 0.75, 0.75, 0.75, 0.75, 0.75, 0.75, 0.75, 0.75, 0.75, 0.75, 0.75, 0.75, 0.75, 0.75, 0.75, 0.75, 0.75, 0.75, 0.75, 0.75, 0.75, 0.75, 0.75, 0.75, 0.75, 0.75, 0.75, 0.75, 0.75, 0.75, 0.75, 0.75, 0.75, 0.75, 0.75, 0.25, 0.75, 0.25, 0.75, 0.25, 0.75, 0.25, 0.75, 0.25, 0.75, 0.25, 0.75, 0.25, 0.75, 0.25, 0.75, 0.25, 0.75, 0.25, 0.75, 0.25, 0.75, 0.25, 0.75, 0.25, 0.75, 0.25, 0.75, 0.25, 0.75, 0.25, 0.75, 0.25, 0.75, 0.25, 0.75, 0.25, 0.75, 0.25, 0.75, 0.25, 0.75, 0.25, 0.75, 0.25, 0.75, 0.25, 0.75, 0.25, 0.75, 0.25, 0.75, 0.25, 0.75, 0.25, 0.75, 0.25, 0.75, 0.25, 0.75, 0.25, 0.75, 0.25, 0.75, 0.25, 0.75, 0.25, 0.75, 0.25, 0.75, 0.25, 0.75, 0.25, 0.75, 0.25, 0.75, 0.25, 0.75, 0.25, 0.75, 0.25, 0.75, 0.25, 0.75, 0.25, 0.75, 0.25, 0.75, 0.25, 0.75, 0.25, 0.75, 0.25, 0.75, 0.25, 0.75, 0.25, 0.75, 0.25, 0.75, 0.25, 0.75, 0.25, 0.75, 0.25, 0.75, 0.25, 0.75, 0.25, 0.75, 0.25, 0.75, 0.25, 0.75, 0.25, 0.75, 0.25, 0.75, 0.25, 0.75, 0.25, 0.75, 0.25, 0.75, 0.25, 0.75, 0.25, 0.75, 0.25, 0.75, 0.25, 0.75, 0.25, 0.75, 0.25, 0.75, 0.25, 0.75, 0.25, 0.75, 0.25, 0.75, 0.25, 0.75, 0.25, 0.75, 0.25, 0.75, 0.25, 0.75, 0.25, 0.75, 0.25, 0.75, 0.25, 0.75, 0.25, 0.75, 0.25, 0.75, 0.25, 0.75, 0.25, 0.75, 0.25, 0.75, 0.25, 0.75, 0.25, 0.75, 0.25, 0.75, 0.25, 0.75, 0.25, 0.75, 0.25, 0.75, 0.25, 0.75, 0.25, 0.75, 0.25, 0.75, 0.25, 0.75, 0.25, 0.75, 0.25, 0.75, 0.25, 0.75, 0.25, 0.75, 0.25, 0.75, 0.25, 0.75, 0.25, 0.75, 0.25, 0.75, 0.25, 0.75, 0.25, 0.75, 0.25, 0.75, 0.25, 0.75, 0.25, 0.75, 0.25, 0.75, 0.25, 0.75, 0.25, 0.75, 0.25, 0.75, 0.25, 0.75, 0.25, 0.75, 0.25, 0.75, 0.25, 0.75, 0.25, 0.75, 0.25, 0.75, 0.25, 0.75, 0.25, 0.75, 0.25, 0.75, 0.25, 0.75, 0.25, 0.75, 0.25, 0.75, 0.25, 0.75, 0.25, 0.75, 0.25, 0.75, 0.25, 0.75, 0.25, 0.75, 0.25, 0.75, 0.25, 0.75, 0.25, 0.75, 0.25, 0.75, 0.25, 0.75, 0.25, 0.75, 0.25, 0.75, 0.25, 0.75, 0.25, 0.75, 0.25, 0.75, 0.25, 0.75, 0.25, 0.75, 0.25, 0.75, 0.25, 0.75, 0.25, 0.75, 0.25, 0.75, 0.25, 0.75, 0.25, 0.75, 0.25, 0.75, 0.25, 0.75, 0.25, 0.75, 0.25, 0.75, 0.25, 0.75, 0.25, 0.75, 0.25, 0.75, 0.25, 0.75, 0.25, 0.75, 0.25, 0.75, 0.25, 0.75, 0.25, 0.75, 0.25, 0.75, 0.25, 0.75, 0.25, 0.75, 0.25, 0.75, 0.25, 0.75, 0.25, 0.75, 0.25, 0.75, 0.25, 0.75, 0.25, 0.75, 0.25, 0.75, 0.25, 0.75, 0.25, 0.75, 0.25, 0.75, 0.25, 0.75, 0.25, 0.75, 0.25, 0.75, 0.25, 0.75, 0.25, 0.75, 0.25, 0.75, 0.25, 0.75, 0.25, 0.75, 0.25, 0.75, 0.25, 0.75, 0.25, 0.75, 0.25, 0.75, 0.25, 0.75, 0.25, 0.75, 0.25, 0.75, 0.25, 0.75, 0.25, 0.75, 0.25, 0.75, 0.25, 0.75, 0.25, 0.75, 0.25, 0.75, 0.25, 0.75, 0.25, 0.75, 0.25, 0.75, 0.25, 0.75, 0.25, 0.75, 0.25, 0.75, 0.25, 0.75, 0.25, 0.75, 0.25, 0.75, 0.25, 0.75, 0.25, 0.75, 0.25, 0.75, 0.25, 0.75, 0.25, 0.75, 0.25, 0.75, 0.25, 0.75, 0.25, 0.75, 0.25, 0.75, 0.25, 0.75, 0.25, 0.75, 0.25, 0.75, 0.25, 0.75, 0.25, 0.75, 0.25, 0.75, 0.25, 0.75, 0.25, 0.75, 0.25, 0.75, 0.25, 0.75, 0.25, 0.75, 0.25, 0.75, 0.25, 0.75, 0.25, 0.75, 0.25, 0.75, 0.25, 0.75, 0.25, 0.75, 0.25, 0.75, 0.25, 0.75, 0.25, 0.75, 0.25, 0.75, 0.25, 0.75, 0.25, 0.75, 0.25, 0.75, 0.25, 0.75, 0.25, 0.75, 0.25, 0.75, 0.25, 0.75, 0.25, 0.75, 0.25, 0.75, 0.25, 0.75, 0.25, 0.75, 0.25, 0.75, 0.25, 0.75, 0.25, 0.75, 0.25, 0.75, 0.25, 0.75, 0.25, 0.75, 0.25, 0.75, 0.25, 0.75, 0.25, 0.75, 0.25, 0.75, 0.25, 0.75, 0.25, 0.75, 0.25, 0.75, 0.25, 0.75, 0.25, 0.75, 0.25, 0.75, 0.25, 0.75, 0.25, 0.75, 0.25, 0.75, 0.25, 0.75, 0.25, 0.75, 0.25, 0.75, 0.25, 0.75, 0.25, 0.75, 0.25, 0.75, 0.25, 0.75, 0.25, 0.75, 0.25, 0.75, 0.25, 0.75, 0.25, 0.75, 0.25, 0.75, 0.25, 0.75, 0.25, 0.75, 0.25, 0.75, 0.25, 0.75, 0.25, 0.75, 0.25, 0.75, 0.25, 0.75, 0.25, 0.75, 0.25, 0.75, 0.25, 0.75, 0.25, 0.75, 0.25, 0.75, 0.25, 0.75, 0.25, 0.75, 0.25, 0.75, 0.25, 0.75, 0.25, 0.75, 0.25, 0.75, 0.25, 0.75, 0.25, 0.75, 0.25, 0.75, 0.25, 0.75, 0.25, 0.75, 0.25, 0.75, 0.25, 0.75, 0.25, 0.75, 0.25, 0.75, 0.25, 0.75, 0.25, 0.75, 0.25, 0.75, 0.25, 0.75, 0.25, 0.75, 0.25, 0.75, 0.25, 0.75, 0.25, 0.75, 0.25, 0.75, 0.25, 0.75, 0.25, 0.75, 0.25, 0.75, 0.25, 0.75, 0.25, 0.75, 0.25, 0.75, 0.25, 0.75, 0.25, 0.75, 0.25, 0.75, 0.25, 0.75, 0.25, 0.75, 0.25, 0.75, 0.25, 0.75, 0.25, 0.75, 0.25, 0.75, 0.25, 0.75, 0.25, 0.75, 0.25, 0.75, 0.25, 0.75, 0.25, 0.75, 0.25, 0.75, 0.25, 0.75, 0.25, 0.75, 0.25, 0.75, 0.25, 0.75, 0.25, 0.75, 0.25, 0.75, 0.25, 0.75, 0.25, 0.75, 0.25, 0.75, 0.25, 0.75, 0.25, 0.75, 0.25, 0.75, 0.25, 0.75, 0.25, 0.75, 0.25, 0.75, 0.25, 0.75, 0.25, 0.75, 0.25, 0.75, 0.25, 0.75, 0.25, 0.75, 0.25, 0.75, 0.25, 0.75, 0.25, 0.75, 0.25, 0.75, 0.25, 0.75, 0.25, 0.75, 0.25, 0.75, 0.25, 0.75, 0.25, 0.75, 0.25, 0.75, 0.25, 0.75, 0.25, 0.75, 0.25, 0.75, 0.25, 0.75, 0.25, 0.75, 0.25, 0.75, 0.25, 0.75, 0.25, 0.75, 0.25, 0.75, 0.25, 0.75, 0.25, 0.75, 0.25, 0.75, 0.25, 0.75, 0.25, 0.75, 0.25, 0.75, 0.25, 0.75, 0.25, 0.75, 0.25, 0.75, 0.25, 0.75, 0.25, 0.75, 0.25, 0.75, 0.25, 0.75, 0.25, 0.75, 0.25, 0.75, 0.25, 0.75, 0.25, 0.75, 0.25, 0.75, 0.25, 0.75, 0.25, 0.75, 0.25, 0.75, 0.25, 0.75, 0.25, 0.75, 0.25, 0.75, 0.25, 0.75, 0.25, 0.75, 0.25, 0.75, 0.25, 0.75, 0.25, 0.75, 0.25, 0.75, 0.25, 0.75, 0.25, 0.75, 0.25, 0.75, 0.25, 0.75, 0.25, 0.75, 0.25, 0.75, 0.25, 0.75, 0.25, 0.75, 0.25, 0.75, 0.25, 0.75, 0.25, 0.75, 0.25, 0.75, 0.25, 0.75, 0.25, 0.75, 0.25, 0.75, 0.25, 0.75, 0.25, 0.75, 0.25, 0.75, 0.25, 0.75, 0.25, 0.75, 0.25, 0.75, 0.25, 0.75, 0.25, 0.75, 0.25, 0.75, 0.25, 0.75, 0.25, 0.75, 0.25, 0.75, 0.25, 0.75, 0.25, 0.75, 0.25, 0.75, 0.25, 0.75, 0.25, 0.75, 0.25, 0.75, 0.25, 0.75, 0.25, 0.75, 0.25, 0.75, 0.25, 0.75, 0.25, 0.75, 0.25, 0.75, 0.25, 0.75, 0.25, 0.75, 0.25, 0.75, 0.25, 0.75, 0.25, 0.75, 0.25, 0.75, 0.25, 0.75, 0.25, 0.75, 0.25, 0.75, 0.25, 0.75, 0.25, 0.75, 0.25, 0.75, 0.25, 0.75, 0.25, 0.75, 0.25, 0.75, 0.25, 0.75, 0.25, 0.75, 0.25, 0.75, 0.25, 0.75, 0.25, 0.75, 0.25, 0.75, 0.25, 0.75, 0.25, 0.75, 0.25, 0.75, 0.25, 0.75, 0.25, 0.75, 0.25, 0.75, 0.25, 0.75, 0.25, 0.75, 0.25, 0.75, 0.25, 0.75, 0.25, 0.75, 0.25, 0.75, 0.25, 0.75, 0.25, 0.75, 0.25, 0.75, 0.25, 0.75, 0.25, 0.75, 0.25, 0.75, 0.25, 0.75, 0.25, 0.75, 0.25, 0.75, 0.25, 0.75, 0.25, 0.75, 0.25, 0.75, 0.25, 0.75, 0.25, 0.75, 0.25, 0.75, 0.25, 0.75, 0.25, 0.75, 0.25, 0.75, 0.25, 0.75, 0.25, 0.75, 0.25, 0.75, 0.25, 0.75, 0.25, 0.75, 0.25, 0.75, 0.25, 0.75, 0.25, 0.75, 0.25, 0.75, 0.25, 0.75, 0.25, 0.75, 0.25, 0.75, 0.25, 0.75, 0.25, 0.75, 0.25, 0.75, 0.25, 0.75, 0.25, 0.75, 0.25, 0.75, 0.25, 0.75, 0.25, 0.75, 0.25, 0.75, 0.25, 0.75, 0.25, 0.75, 0.25, 0.75, 0.25, 0.75, 0.25, 0.75, 0.25, 0.75, 0.25, 0.75, 0.25, 0.75, 0.25, 0.75, 0.25, 0.75, 0.25, 0.75, 0.25, 0.75, 0.25, 0.75, 0.25, 0.75, 0.25, 0.75, 0.25, 0.75, 0.25, 0.75, 0.25, 0.75, 0.25, 0.75, 0.25, 0.75, 0.25, 0.75, 0.25, 0.75, 0.25, 0.75, 0.25, 0.75, 0.25, 0.75, 0.25, 0.75, 0.25, 0.75, 0.25, 0.75, 0.25, 0.75, 0.25, 0.75, 0.25, 0.75, 0.25, 0.75, 0.25, 0.75, 0.25, 0.75, 0.25, 0.75, 0.25, 0.75, 0.25, 0.75, 0.25, 0.75, 0.25, 0.75, 0.25, 0.75, 0.25, 0.75, 0.25, 0.75, 0.25, 0.75, 0.25, 0.75, 0.25, 0.75, 0.25, 0.75, 0.25, 0.75, 0.25, 0.75, 0.25, 0.75, 0.25, 0.75, 0.25, 0.75, 0.25, 0.75, 0.25, 0.75, 0.25, 0.75, 0.25, 0.75, 0.25, 0.75, 0.25, 0.75, 0.25, 0.75, 0.25, 0.75, 0.25, 0.75, 0.25, 0.75, 0.25, 0.75, 0.25, 0.75, 0.25, 0.75, 0.25, 0.75, 0.25, 0.75, 0.25, 0.75, 0.25, 0.75, 0.25, 0.75, 0.25, 0.75, 0.25, 0.75, 0.25, 0.75, 0.25, 0.75, 0.25, 0.75, 0.25, 0.75, 0.25, 0.75, 0.25, 0.75, 0.25, 0.75, 0.25, 0.75, 0.25, 0.75, 0.25, 0.75, 0.25, 0.75, 0.25, 0.75, 0.25, 0.75, 0.25, 0.75, 0.25, 0.75, 0.25, 0.75, 0.25, 0.75, 0.25, 0.75, 0.25, 0.75, 0.25, 0.75, 0.25, 0.75, 0.25, 0.75, 0.25, 0.75, 0.25, 0.75, 0.25, 0.75, 0.25, 0.75, 0.25, 0.75, 0.25, 0.75, 0.25, 0.75, 0.25, 0.75, 0.25, 0.75, 0.25, 0.75, 0.25, 0.75, 0.25, 0.75, 0.25, 0.75, 0.25, 0.75, 0.25, 0.75, 0.25, 0.75, 0.25, 0.75, 0.25, 0.75, 0.25, 0.75, 0.25, 0.75, 0.25, 0.75, 0.25, 0.75, 0.25, 0.75, 0.25, 0.75, 0.25, 0.75, 0.25, 0.75, 0.25, 0.75, 0.25, 0.75, 0.25, 0.75, 0.25, 0.75, 0.25, 0.75, 0.25, 0.75, 0.25, 0.75, 0.25, 0.75, 0.25, 0.75, 0.25, 0.75, 0.25, 0.75, 0.25, 0.75, 0.25, 0.75, 0.25, 0.75, 0.25, 0.75, 0.25, 0.75, 0.25, 0.75, 0.25, 0.75, 0.25, 0.75, 0.25, 0.75, 0.25, 0.75, 0.25, 0.75, 0.25, 0.75, 0.25, 0.75, 0.25, 0.75, 0.25, 0.75, 0.25, 0.75, 0.25, 0.75, 0.25, 0.75, 0.25, 0.75, 0.25, 0.75, 0.25, 0.75, 0.25, 0.75, 0.25, 0.75, 0.25, 0.75, 0.25, 0.75, 0.25, 0.75, 0.25, 0.75, 0.25, 0.75, 0.25, 0.75, 0.25, 0.75, 0.25, 0.75, 0.25, 0.75, 0.25, 0.75, 0.25, 0.75, 0.25, 0.75, 0.25, 0.75, 0.25, 0.75, 0.25, 0.75, 0.25, 0.75, 0.25, 0.75, 0.25, 0.75, 0.25, 0.75, 0.25, 0.75, 0.25, 0.75, 0.25, 0.75, 0.25, 0.75, 0.25, 0.75, 0.25, 0.75, 0.25, 0.75, 0.25, 0.75, 0.25, 0.75, 0.25, 0.75, 0.25, 0.75, 0.25, 0.75, 0.25, 0.75, 0.25, 0.75, 0.25, 0.75, 0.25, 0.75, 0.25, 0.75, 0.25, 0.75, 0.25, 0.75, 0.25, 0.75, 0.25, 0.75, 0.25, 0.75, 0.25, 0.75, 0.25, 0.75, 0.25, 0.75, 0.25, 0.75, 0.25, 0.75, 0.25, 0.75, 0.25, 0.75, 0.25, 0.75, 0.25, 0.75, 0.25, 0.75, 0.25, 0.75, 0.25, 0.75, 0.25, 0.75, 0.25, 0.75, 0.25, 0.75, 0.25, 0.75, 0.25, 0.75, 0.25, 0.75, 0.25, 0.75, 0.25, 0.75, 0.25, 0.75, 0.25, 0.75, 0.25, 0.75, 0.25, 0.75, 0.25, 0.75, 0.25, 0.75, 0.25, 0.75, 0.25, 0.75, 0.25, 0.75, 0.25, 0.75, 0.25, 0.75, 0.25, 0.75, 0.25, 0.75, 0.25, 0.75, 0.25, 0.75, 0.25, 0.75, 0.25, 0.75, 0.25, 0.75, 0.25, 0.75, 0.25, 0.75, 0.25, 0.75, 0.25, 0.75, 0.25, 0.75, 0.25, 0.75, 0.25, 0.75, 0.25, 0.75, 0.25, 0.75, 0.25, 0.75, 0.25, 0.75, 0.25, 0.75, 0.25, 0.75, 0.25, 0.75, 0.25, 0.75, 0.25, 0.75, 0.25, 0.75, 0.25, 0.75, 0.25, 0.75, 0.25, 0.75, 0.25, 0.75, 0.25, 0.75, 0.25, 0.75, 0.25, 0.75, 0.25, 0.75, 0.25, 0.75, 0.25, 0.75, 0.25, 0.75, 0.25, 0.75, 0.25, 0.75, 0.25, 0.75, 0.25, 0.75, 0.25, 0.75, 0.25, 0.75, 0.25, 0.75, 0.25, 0.75, 0.25, 0.75, 0.25, 0.75, 0.25, 0.75, 0.25, 0.75, 0.25, 0.75, 0.25, 0.75, 0.25, 0.75, 0.25, 0.75, 0.25, 0.75, 0.25, 0.75, 0.25, 0.75, 0.25, 0.75, 0.25, 0.75, 0.25, 0.75, 0.25, 0.75, 0.25, 0.75, 0.25, 0.75, 0.25, 0.75, 0.25, 0.75, 0.25, 0.75, 0.25, 0.75, 0.25, 0.75, 0.25, 0.75, 0.25, 0.75, 0.25, 0.75, 0.25, 0.75, 0.25, 0.75, 0.25, 0.75, 0.25, 0.75, 0.25, 0.75, 0.25, 0.75, 0.25, 0.75, 0.25, 0.75, 0.25, 0.75, 0.25, 0.75, 0.25, 0.75, 0.25, 0.75, 0.25, 0.75, 0.25, 0.75, 0.25, 0.75, 0.25, 0.75, 0.25, 0.75, 0.25, 0.75, 0.25, 0.75, 0.25, 0.75, 0.25, 0.75, 0.25, 0.75, 0.25, 0.75, 0.25, 0.75, 0.25, 0.75, 0.25, 0.75, 0.25, 0.75, 0.25, 0.75, 0.25, 0.75, 0.25, 0.75, 0.25, 0.75, 0.25, 0.75, 0.25, 0.75, 0.25, 0.75, 0.25, 0.75, 0.25, 0.75, 0.25, 0.75, 0.25, 0.75, 0.25, 0.75, 0.25, 0.75, 0.25, 0.75, 0.25, 0.75, 0.25, 0.75, 0.25, 0.75, 0.25, 0.75, 0.25, 0.75, 0.25, 0.75, 0.25, 0.75, 0.25, 0.75, 0.25, 0.75, 0.25, 0.75, 0.25, 0.75, 0.25, 0.75, 0.25, 0.75, 0.25, 0.75, 0.25, 0.75, 0.25, 0.75, 0.25, 0.75, 0.25, 0.75, 0.25, 0.75, 0.25, 0.75, 0.25, 0.75, 0.25, 0.75, 0.25, 0.75, 0.25, 0.75, 0.25, 0.75, 0.25, 0.75, 0.25, 0.75, 0.25, 0.75, 0.25, 0.75, 0.25, 0.75, 0.25, 0.75, 0.25, 0.75, 0.25, 0.75, 0.25, 0.75, 0.25, 0.75, 0.25, 0.75, 0.25, 0.75, 0.25, 0.75, 0.25, 0.75, 0.25, 0.75, 0.25, 0.75, 0.25, 0.75, 0.25, 0.75, 0.25, 0.75, 0.25, 0.75, 0.25, 0.75, 0.25, 0.75, 0.25, 0.75, 0.25, 0.75, 0.25, 0.75, 0.25, 0.75, 0.25, 0.75, 0.25, 0.75, 0.25, 0.75, 0.25, 0.75, 0.25, 0.75, 0.25, 0.75, 0.25, 0.75, 0.25, 0.75, 0.25, 0.75, 0.25, 0.75, 0.25, 0.75, 0.25, 0.75, 0.25, 0.75, 0.25, 0.75, 0.25, 0.75, 0.25, 0.75, 0.25, 0.75, 0.25, 0.75, 0.25, 0.75, 0.25, 0.75, 0.25, 0.75, 0.25, 0.75, 0.25, 0.75, 0.25, 0.75, 0.25, 0.75, 0.25, 0.75, 0.25, 0.75, 0.25, 0.75, 0.25, 0.75, 0.25, 0.75, 0.25, 0.75, 0.25, 0.75, 0.25, 0.75, 0.25, 0.75, 0.25, 0.75, 0.25, 0.75, 0.25, 0.75, 0.25, 0.75, 0.25, 0.75, 0.25, 0.75, 0.25, 0.75, 0.25, 0.75, 0.25, 0.75, 0.25, 0.75, 0.25, 0.75, 0.25, 0.75, 0.25, 0.75, 0.25, 0.75, 0.25, 0.75, 0.25, 0.75, 0.25, 0.75, 0.25, 0.75, 0.25, 0.75, 0.25, 0.75, 0.25, 0.75, 0.25, 0.75, 0.25, 0.75, 0.25, 0.75, 0.25, 0.75, 0.25, 0.75, 0.25, 0.75, 0.25, 0.75, 0.25, 0.75, 0.25, 0.75, 0.25, 0.75, 0.25, 0.75, 0.25, 0.75, 0.25, 0.75, 0.25, 0.75, 0.25, 0.75, 0.25, 0.75, 0.25, 0.75, 0.25, 0.75, 0.25, 0.75, 0.25, 0.75, 0.25, 0.75, 0.25, 0.75, 0.25, 0.75, 0.25, 0.75, 0.25, 0.75, 0.25, 0.75, 0.25, 0.75, 0.25, 0.75, 0.25, 0.75, 0.25, 0.75, 0.25, 0.75, 0.25, 0.75, 0.25, 0.75, 0.25, 0.75, 0.25, 0.75, 0.25, 0.75, 0.25, 0.75, 0.25, 0.75, 0.25, 0.75, 0.25, 0.75, 0.25, 0.75, 0.25, 0.75, 0.25, 0.75, 0.25, 0.75, 0.25, 0.75, 0.25, 0.75, 0.25, 0.75, 0.25, 0.75, 0.25, 0.75, 0.25, 0.75, 0.25, 0.75, 0.25, 0.75, 0.25, 0.75, 0.25, 0.75, 0.25, 0.75, 0.25, 0.75, 0.25, 0.75, 0.25, 0.75, 0.25, 0.75, 0.25, 0.75, 0.25, 0.75, 0.25, 0.75, 0.25, 0.75, 0.25, 0.75, 0.25, 0.75, 0.25, 0.75, 0.25, 0.75, 0.25, 0.75, 0.25, 0.75, 0.25, 0.75, 0.25, 0.75, 0.25, 0.75, 0.25, 0.75, 0.25, 0.75, 0.25, 0.75, 0.25, 0.75, 0.25, 0.75, 0.25, 0.75, 0.25, 0.75, 0.25, 0.75, 0.25, 0.75, 0.25, 0.75, 0.25, 0.75, 0.25, 0.75, 0.25, 0.75, 0.25, 0.75, 0.25, 0.75, 0.25, 0.75, 0.25, 0.75, 0.25, 0.75, 0.25, 0.75, 0.25, 0.75, 0.25, 0.75, 0.25, 0.75, 0.25, 0.75, 0.25, 0.75, 0.25, 0.75, 0.25, 0.75, 0.25, 0.75, 0.25, 0.75, 0.25, 0.75, 0.25, 0.75, 0.25, 0.75, 0.25, 0.75, 0.25, 0.75, 0.25, 0.75, 0.25, 0.75, 0.25, 0.75, 0.25, 0.75, 0.25, 0.75, 0.25, 0.75, 0.25, 0.75, 0.25, 0.75, 0.25, 0.75, 0.25, 0.75, 0.25, 0.75, 0.25, 0.75, 0.25, 0.75, 0.25, 0.75, 0.25, 0.75, 0.25, 0.75, 0.25, 0.75, 0.25, 0.75, 0.25, 0.75, 0.25, 0.75, 0.25, 0.75, 0.25, 0.75, 0.25, 0.75, 0.25, 0.75, 0.25, 0.75, 0.25, 0.75, 0.25, 0.75, 0.25, 0.75, 0.25, 0.75, 0.25, 0.75, 0.25, 0.75, 0.25, 0.75, 0.25, 0.75, 0.25, 0.75, 0.25, 0.75, 0.25, 0.75, 0.25, 0.75, 0.25, 0.75, 0.25, 0.75, 0.25, 0.75, 0.25, 0.75, 0.25, 0.75, 0.25, 0.75, 0.25, 0.75, 0.25, 0.75, 0.25, 0.75, 0.25, 0.75, 0.25, 0.75, 0.25, 0.75, 0.25, 0.75, 0.25, 0.75, 0.25, 0.75, 0.25, 0.75, 0.25, 0.75, 0.25, 0.75, 0.25, 0.75, 0.25, 0.75, 0.25, 0.75, 0.25, 0.75, 0.25, 0.75, 0.25, 0.75, 0.25, 0.75, 0.25, 0.75, 0.25, 0.75, 0.25, 0.75, 0.25, 0.75, 0.25, 0.75, 0.25, 0.75, 0.25, 0.75, 0.25, 0.75, 0.25, 0.75, 0.25, 0.75, 0.25, 0.75, 0.25, 0.75, 0.25, 0.75, 0.25, 0.75, 0.25, 0.75, 0.25, 0.75, 0.25, 0.75, 0.25, 0.75, 0.25, 0.75, 0.25, 0.75, 0.25, 0.75, 0.25, 0.75, 0.25, 0.75, 0.25, 0.75, 0.25, 0.75, 0.25, 0.75, 0.25, 0.75, 0.25, 0.75, 0.25, 0.75, 0.25, 0.75, 0.25, 0.75, 0.25, 0.75, 0.25, 0.75, 0.25, 0.75, 0.25, 0.75, 0.25, 0.75, 0.25, 0.75, 0.25, 0.75, 0.25, 0.75, 0.25, 0.75, 0.25, 0.75, 0.25, 0.75, 0.25, 0.75, 0.25, 0.75, 0.25, 0.75, 0.25, 0.75, 0.25, 0.75, 0.25, 0.75, 0.25, 0.75, 0.25, 0.75, 0.25, 0.75, 0.25, 0.75, 0.25, 0.75, 0.25, 0.75, 0.25, 0.75, 0.25, 0.75, 0.25, 0.75, 0.25, 0.75, 0.25, 0.75, 0.25, 0.75, 0.25, 0.75, 0.25, 0.75, 0.25, 0.75, 0.25, 0.75, 0.25, 0.75, 0.25, 0.75, 0.25, 0.75, 0.25, 0.75, 0.25, 0.75, 0.25, 0.75, 0.25, 0.75, 0.25, 0.75, 0.25, 0.75, 0.25, 0.75, 0.25, 0.75, 0.25, 0.75, 0.25, 0.75, 0.25, 0.75, 0.25, 0.75, 0.25, 0.75, 0.25, 0.75, 0.25, 0.75, 0.25, 0.75, 0.25, 0.75, 0.25, 0.75, 0.25, 0.75, 0.25, 0.75, 0.25, 0.75, 0.25, 0.75, 0.25, 0.75, 0.25, 0.75, 0.25, 0.75, 0.25, 0.75, 0.25, 0.75, 0.25, 0.75, 0.25, 0.75, 0.25, 0.75, 0.25, 0.75, 0.25, 0.75, 0.25, 0.75, 0.25, 0.75, 0.25, 0.75, 0.25, 0.75, 0.25, 0.75, 0.25, 0.75, 0.25, 0.75, 0.25, 0.75, 0.25, 0.75, 0.25, 0.75, 0.25, 0.75, 0.25, 0.75, 0.25, 0.75, 0.25, 0.75, 0.25, 0.75, 0.25, 0.75, 0.25, 0.75, 0.25, 0.75, 0.25, 0.75, 0.25, 0.75, 0.25, 0.75, 0.25, 0.75, 0.25, 0.75, 0.25, 0.75, 0.25, 0.75, 0.25, 0.75, 0.25, 0.75, 0.25, 0.75, 0.25, 0.75, 0.25, 0.75, 0.25, 0.75, 0.25, 0.75, 0.25, 0.75, 0.25, 0.75, 0.25, 0.75, 0.25, 0.75, 0.25, 0.75, 0.25, 0.75, 0.25, 0.75, 0.25, 0.75, 0.25, 0.75, 0.25, 0.75, 0.25, 0.75, 0.25, 0.75, 0.25, 0.75, 0.25, 0.75, 0.25, 0.75, 0.25, 0.75, 0.25, 0.75, 0.25, 0.75, 0.25, 0.75, 0.25, 0.75, 0.25, 0.75, 0.25, 0.75, 0.25, 0.75, 0.25, 0.75, 0.25, 0.75, 0.25, 0.75, 0.25, 0.75, 0.25, 0.75, 0.25, 0.75, 0.25, 0.75, 0.25, 0.75, 0.25, 0.75, 0.25, 0.75, 0.25, 0.75, 0.25, 0.75, 0.25, 0.75, 0.25, 0.75, 0.25, 0.75, 0.25, 0.75, 0.25, 0.75, 0.25, 0.75, 0.25, 0.75, 0.25, 0.75, 0.25, 0.75, 0.25, 0.75, 0.25, 0.75, 0.25, 0.75, 0.25, 0.75, 0.25, 0.75, 0.25, 0.75, 0.25, 0.75, 0.25, 0.75, 0.25, 0.75, 0.25, 0.75, 0.25, 0.75, 0.25, 0.75, 0.25, 0.75, 0.25, 0.75, 0.25, 0.75, 0.25, 0.75, 0.25, 0.75, 0.25, 0.75, 0.25, 0.75, 0.25, 0.75, 0.25, 0.75, 0.25, 0.75, 0.25, 0.75, 0.25, 0.75, 0.25, 0.75, 0.25, 0.75, 0.25, 0.75, 0.25, 0.75, 0.25, 0.75, 0.25, 0.75, 0.25, 0.75, 0.25, 0.75, 0.25, 0.75, 0.25, 0.75, 0.25, 0.75, 0.25, 0.75, 0.25, 0.75, 0.25, 0.75, 0.25, 0.75, 0.25, 0.75, 0.25, 0.75, 0.25, 0.75, 0.25, 0.75, 0.25, 0.75, 0.25, 0.75, 0.25, 0.75, 0.25, 0.75, 0.25, 0.75, 0.25, 0.75, 0.25, 0.75, 0.25, 0.75, 0.25, 0.75, 0.25, 0.75, 0.25, 0.75, 0.25, 0.75, 0.25, 0.75, 0.25, 0.75, 0.25, 0.75, 0.25, 0.75, 0.25, 0.75, 0.25, 0.75, 0.25, 0.75, 0.25, 0.75, 0.25, 0.75, 0.25, 0.75, 0.25, 0.75, 0.25, 0.75, 0.25, 0.75, 0.25, 0.75, 0.25, 0.75, 0.25, 0.75, 0.25, 0.75, 0.25, 0.75, 0.25, 0.75, 0.25, 0.75, 0.25, 0.75, 0.25, 0.75, 0.25, 0.75, 0.25, 0.75, 0.25, 0.75, 0.25, 0.75, 0.25, 0.75, 0.25, 0.75, 0.25, 0.75, 0.25, 0.75, 0.25, 0.75, 0.25, 0.75, 0.25, 0.75, 0.25, 0.75, 0.25, 0.75, 0.25, 0.75, 0.25, 0.75, 0.25, 0.75, 0.25, 0.75, 0.25, 0.75, 0.25, 0.75, 0.25, 0.75, 0.25, 0.75, 0.25, 0.75, 0.25, 0.75, 0.25, 0.75, 0.25, 0.75, 0.25, 0.75, 0.25, 0.75, 0.25, 0.75, 0.25, 0.75, 0.25, 0.75, 0.25, 0.75, 0.25, 0.75, 0.25, 0.75, 0.25, 0.75, 0.25, 0.75, 0.25, 0.75, 0.25, 0.75, 0.25, 0.75, 0.25, 0.75, 0.25, 0.75, 0.25, 0.75, 0.25, 0.75, 0.25, 0.75, 0.25, 0.75, 0.25, 0.75, 0.25, 0.75, 0.25, 0.75, 0.25, 0.75, 0.25, 0.75, 0.25, 0.75, 0.25, 0.75, 0.25, 0.75, 0.25, 0.75, 0.25, 0.75, 0.25, 0.75, 0.25, 0.75, 0.25, 0.75, 0.25, 0.75, 0.25, 0.75, 0.25, 0.75, 0.25, 0.75, 0.25, 0.75, 0.25, 0.75, 0.25, 0.75, 0.25, 0.75, 0.25, 0.75, 0.25, 0.75, 0.25, 0.75, 0.25, 0.75, 0.25, 0.75, 0.25, 0.75, 0.25, 0.75, 0.25, 0.75, 0.25, 0.75, 0.25, 0.75, 0.25, 0.75, 0.25, 0.75, 0.25, 0.75, 0.25, 0.75, 0.25, 0.75, 0.25, 0.75, 0.25, 0.75, 0.25, 0.75, 0.25, 0.75, 0.25, 0.75, 0.25, 0.75, 0.25, 0.75, 0.25, 0.75, 0.25, 0.75, 0.25, 0.75, 0.25, 0.75, 0.25, 0.75, 0.25, 0.75, 0.25, 0.75, 0.25, 0.75, 0.25, 0.75, 0.25, 0.75, 0.25, 0.75, 0.25, 0.75, 0.25, 0.75, 0.25, 0.75, 0.25, 0.75, 0.25, 0.75, 0.25, 0.75, 0.25, 0.75, 0.25, 0.75, 0.25, 0.75, 0.25, 0.75, 0.25, 0.75, 0.25, 0.75, 0.25, 0.75, 0.25, 0.75, 0.25, 0.75, 0.25, 0.75, 0.25, 0.75, 0.25, 0.75, 0.25, 0.75, 0.25, 0.75, 0.25, 0.75, 0.25, 0.75, 0.25, 0.75, 0.25, 0.75, 0.25, 0.75, 0.25, 0.75, 0.25, 0.75, 0.25, 0.75, 0.25, 0.75, 0.25, 0.75, 0.25, 0.75, 0.25, 0.75, 0.25, 0.75, 0.25, 0.75, 0.25, 0.75, 0.25, 0.75, 0.25, 0.75, 0.25, 0.75, 0.25, 0.75, 0.25, 0.75, 0.25, 0.75, 0.25, 0.75, 0.25, 0.75, 0.25, 0.75, 0.25, 0.75, 0.25, 0.75, 0.25, 0.75, 0.25, 0.75, 0.25, 0.75, 0.25, 0.75, 0.25, 0.75, 0.25, 0.75, 0.25, 0.75, 0.25, 0.75, 0.25, 0.75, 0.25, 0.75, 0.25, 0.75, 0.25, 0.75, 0.25, 0.75, 0.25, 0.75, 0.25, 0.75, 0.25, 0.75, 0.25, 0.75, 0.25, 0.75, 0.25, 0.75, 0.25, 0.75, 0.25, 0.75, 0.25, 0.75, 0.25, 0.75, 0.25, 0.75, 0.25, 0.75, 0.25, 0.75, 0.25, 0.75, 0.25, 0.75, 0.25, 0.75, 0.25, 0.75, 0.25, 0.75, 0.25, 0.75, 0.25, 0.75, 0.25, 0.75, 0.25, 0.75, 0.25, 0.75, 0.25, 0.75, 0.25, 0.75, 0.25, 0.75, 0.25, 0.75, 0.25, 0.75, 0.25, 0.75, 0.25, 0.75, 0.25, 0.75, 0.25, 0.75, 0.25, 0.75, 0.25, 0.75, 0.25, 0.75, 0.25, 0.75, 0.25, 0.75, 0.25, 0.75, 0.25, 0.75, 0.25, 0.75, 0.25, 0.75, 0.25, 0.75, 0.25, 0.75, 0.25, 0.75, 0.25, 0.75, 0.25, 0.75, 0.25, 0.75, 0.25, 0.75, 0.25, 0.75, 0.25, 0.75, 0.25, 0.75, 0.25, 0.75, 0.25, 0.75, 0.25, 0.75, 0.25, 0.75, 0.25, 0.75, 0.25, 0.75, 0.25, 0.75, 0.25, 0.75, 0.25, 0.75, 0.25, 0.75, 0.25, 0.75, 0.25, 0.75, 0.25, 0.75, 0.25, 0.75, 0.25, 0.75, 0.25, 0.75, 0.25, 0.75, 0.25, 0.75, 0.25, 0.75, 0.25, 0.75, 0.25, 0.75, 0.25, 0.75, 0.25, 0.75, 0.25, 0.75, 0.25, 0.75, 0.25, 0.75, 0.25, 0.75, 0.25, 0.75, 0.25, 0.75, 0.25, 0.75, 0.25, 0.75, 0.25, 0.75, 0.25, 0.75, 0.25, 0.75, 0.25, 0.75, 0.25, 0.75, 0.25, 0.75, 0.25, 0.75, 0.25, 0.75, 0.25, 0.75, 0.25, 0.75, 0.25, 0.75, 0.25, 0.75, 0.25, 0.75, 0.25, 0.75, 0.25, 0.75, 0.25, 0.75, 0.25, 0.75, 0.25, 0.75, 0.25, 0.75, 0.25, 0.75, 0.25, 0.75, 0.25, 0.75, 0.25, 0.75, 0.25, 0.75, 0.25, 0.75, 0.25, 0.75, 0.25, 0.75, 0.25, 0.75, 0.25, 0.75, 0.25, 0.75, 0.25, 0.75, 0.25, 0.75, 0.25, 0.75, 0.25, 0.75, 0.25, 0.75, 0.25, 0.75, 0.25, 0.75, 0.25, 0.75, 0.25, 0.75, 0.25, 0.75, 0.25, 0.75, 0.25, 0.75, 0.25, 0.75, 0.25, 0.75, 0.25, 0.75, 0.25, 0.75, 0.25, 0.75, 0.25, 0.75, 0.25, 0.75, 0.25, 0.75, 0.25, 0.75, 0.25, 0.75, 0.25, 0.75, 0.25, 0.75, 0.25, 0.75, 0.25, 0.75, 0.25, 0.75, 0.25, 0.75, 0.25, 0.75, 0.25, 0.75, 0.25, 0.75, 0.25, 0.75, 0.25, 0.75, 0.25, 0.75, 0.25, 0.75, 0.25, 0.75, 0.25, 0.75, 0.25, 0.75, 0.25, 0.75, 0.25, 0.75, 0.25, 0.75, 0.25, 0.75, 0.25, 0.75, 0.25, 0.75, 0.25, 0.75, 0.25, 0.75, 0.25, 0.75, 0.25, 0.75, 0.25, 0.75, 0.25, 0.75, 0.25, 0.75, 0.25, 0.75, 0.25, 0.75, 0.25, 0.75, 0.25, 0.75, 0.25, 0.75, 0.25, 0.75, 0.25, 0.75, 0.25, 0.75, 0.25, 0.75, 0.25, 0.75, 0.25, 0.75, 0.25, 0.75, 0.25, 0.75, 0.25, 0.75, 0.25, 0.75, 0.25, 0.75, 0.25, 0.75, 0.25, 0.75, 0.25, 0.75, 0.25, 0.75, 0.25, 0.75, 0.25, 0.75, 0.25, 0.75, 0.25, 0.75, 0.25, 0.75, 0.25, 0.75, 0.25, 0.75, 0.25, 0.75, 0.25, 0.75, 0.25, 0.75, 0.25, 0.75, 0.25, 0.75, 0.25, 0.75, 0.25, 0.75, 0.25, 0.75, 0.25, 0.75, 0.25, 0.75, 0.25, 0.75, 0.25, 0.75, 0.25, 0.75, 0.25, 0.75, 0.25, 0.75, 0.25, 0.75, 0.25, 0.75, 0.25, 0.75, 0.25, 0.75, 0.25, 0.75, 0.25, 0.75, 0.25, 0.75, 0.25, 0.75, 0.25, 0.75, 0.25, 0.75, 0.25, 0.75, 0.25, 0.75, 0.25, 0.75, 0.25, 0.75, 0.25, 0.75, 0.25, 0.75, 0.25, 0.75, 0.25, 0.75, 0.25, 0.75, 0.25, 0.75, 0.25, 0.75, 0.25, 0.75, 0.25, 0.75, 0.25, 0.75, 0.25, 0.75, 0.25, 0.75, 0.25, 0.75, 0.25, 0.75, 0.25, 0.75, 0.25, 0.75, 0.25, 0.75, 0.25, 0.75, 0.25, 0.75, 0.25, 0.75, 0.25, 0.75, 0.25, 0.75, 0.25, 0.75, 0.25, 0.75, 0.25, 0.75, 0.25, 0.75, 0.25, 0.75, 0.25, 0.75, 0.25, 0.75, 0.25, 0.75, 0.25, 0.75, 0.25, 0.75, 0.25, 0.75, 0.25, 0.75, 0.25, 0.75, 0.25, 0.75, 0.25, 0.75, 0.25, 0.75, 0.25, 0.75, 0.25, 0.75, 0.25, 0.75, 0.25, 0.75, 0.25, 0.75, 0.25, 0.75, 0.25, 0.75, 0.25, 0.75, 0.25, 0.75, 0.25, 0.75, 0.25, 0.75, 0.25, 0.75, 0.25, 0.75, 0.25, 0.75, 0.25, 0.75, 0.25, 0.75, 0.25, 0.75, 0.25, 0.75, 0.25, 0.75, 0.25, 0.75, 0.25, 0.75, 0.25, 0.75, 0.25, 0.75, 0.25, 0.75, 0.25, 0.75, 0.25, 0.75, 0.25, 0.75, 0.25, 0.75, 0.25, 0.75, 0.25, 0.75, 0.25, 0.75, 0.25, 0.75, 0.25, 0.75, 0.25, 0.75, 0.25, 0.75, 0.25, 0.75, 0.25, 0.75, 0.25, 0.75, 0.25, 0.75, 0.25, 0.75, 0.25, 0.75, 0.25, 0.75, 0.25, 0.75, 0.25, 0.75, 0.25, 0.75, 0.25, 0.75, 0.25, 0.75, 0.25, 0.75, 0.25, 0.75, 0.25, 0.75, 0.25, 0.75, 0.25, 0.75, 0.25, 0.75, 0.25, 0.75, 0.25, 0.75, 0.25, 0.75, 0.25, 0.75, 0.25, 0.75, 0.25, 0.75, 0.25, 0.75, 0.25, 0.75, 0.25, 0.75, 0.25, 0.75, 0.25, 0.75, 0.25, 0.75, 0.25, 0.75, 0.25, 0.75, 0.25, 0.75, 0.25, 0.75, 0.25, 0.75, 0.25, 0.75, 0.25, 0.75, 0.25, 0.75, 0.25, 0.75, 0.25, 0.75, 0.25, 0.75, 0.25, 0.75, 0.25, 0.75, 0.25, 0.75, 0.25, 0.75, 0.25, 0.75, 0.25, 0.75, 0.25, 0.75, 0.25, 0.75, 0.25, 0.75, 0.25, 0.75, 0.25, 0.75, 0.25, 0.75, 0.25, 0.75, 0.25, 0.75, 0.25, 0.75, 0.25, 0.75, 0.25, 0.75, 0.25, 0.75, 0.25, 0.75, 0.25, 0.75, 0.25, 0.75, 0.25, 0.75, 0.25, 0.75, 0.25, 0.75, 0.25, 0.75, 0.25, 0.75, 0.25, 0.75, 0.25, 0.75, 0.25, 0.75, 0.25, 0.75, 0.25, 0.75, 0.25, 0.75, 0.25, 0.75, 0.25, 0.75, 0.25, 0.75, 0.25, 0.75, 0.25, 0.75, 0.25, 0.75, 0.25, 0.75, 0.25, 0.75, 0.25, 0.75, 0.25, 0.75, 0.25, 0.75, 0.25, 0.75, 0.25, 0.75, 0.25, 0.75, 0.25, 0.75, 0.25, 0.75, 0.25, 0.75, 0.25, 0.75, 0.25, 0.75, 0.25, 0.75, 0.25, 0.75, 0.25, 0.75, 0.25, 0.75, 0.25, 0.75, 0.25, 0.75, 0.25, 0.75, 0.25, 0.75, 0.25, 0.75, 0.25, 0.75, 0.25, 0.75])
me_deciduousb.materials.append(mat_trunk)
me_deciduousb.materials.append(mat_deciduousgreen)
me_deciduousb.use_remesh_preserve_volume = False
me_deciduousb.use_remesh_preserve_attributes = False
me_deciduousb.use_mirror_vertex_groups = False
me_deciduousb.update()

# ---- objects
ob_deciduousb = bpy.data.objects.new('deciduousB', me_deciduousb)

# ---- transforms, parenting, visibility, modifiers, constraints
ob_deciduousb.location = (0.0, 0.0, 0.0)
ob_deciduousb.lineart.crease_threshold = 0.0
_m = ob_deciduousb.modifiers.new('Auto Smooth', 'NODES')
_m.node_group = ng_auto_smooth
_gi = [s.identifier for s in ng_auto_smooth.interface.items_tree if s.item_type == 'SOCKET' and s.in_out == 'INPUT']
_m[_gi[1]] = 1.262  # Angle

# ---- collection membership
col_collection_1.objects.link(ob_deciduousb)

# ---- scene / render settings (as saved in the file)
scene.frame_start = 1; scene.frame_end = 25; scene.frame_set(16)
scene.render.engine = 'BLENDER_EEVEE_NEXT'
scene.render.resolution_percentage = 50
scene.render.dither_intensity = 0.0
scene.cycles.use_denoising = False
scene.cycles.samples = 10
scene.cycles.sampling_pattern = 'TABULATED_SOBOL'
scene.cycles.light_sampling_threshold = 0.0
scene.cycles.use_adaptive_sampling = False
scene.cycles.use_light_tree = False
scene.cycles.blur_glossy = 0.0
scene.cycles.pixel_filter_type = 'GAUSSIAN'
scene.cycles.sample_clamp_indirect = 0.0
scene.view_settings.view_transform = 'Standard'
bpy.context.view_layer.update()

# ---- added for rendering (the .blend has no active camera and no usable light): camera, sun
cam_auto = bpy.data.cameras.new('AutoCamera')
cam_auto.lens = 50.0
cam_auto.sensor_width = 36.0
cam_auto.clip_end = 1000.0
ob_auto_camera = bpy.data.objects.new('AutoCamera', cam_auto)
scene.collection.objects.link(ob_auto_camera)
ob_auto_camera.location = (35.1038, -42.2742, 39.7798)
ob_auto_camera.rotation_euler = (1.09748, -7.21219e-08, 0.694738)
scene.camera = ob_auto_camera
light_auto_sun = bpy.data.lights.new('AutoSun', 'SUN')
light_auto_sun.energy = 3.0
light_auto_sun.angle = 0.0523599
ob_auto_sun = bpy.data.objects.new('AutoSun', light_auto_sun)
scene.collection.objects.link(ob_auto_sun)
ob_auto_sun.rotation_euler = (0.872665, 0.174533, 0.523599)
bpy.context.view_layer.update()
